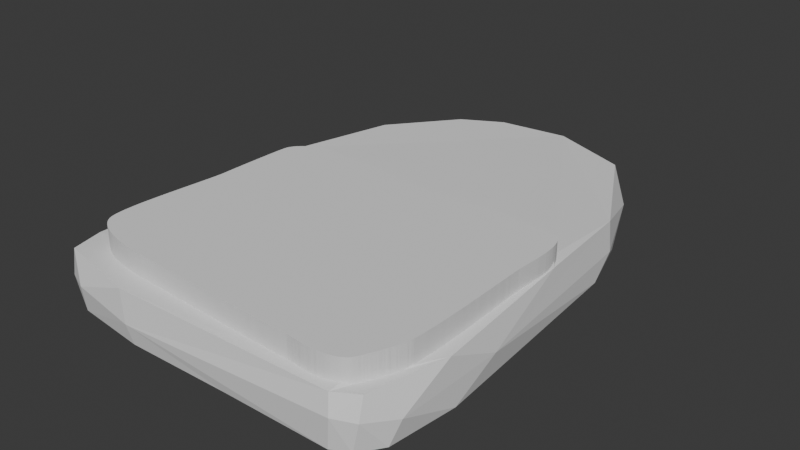 # Source: backpack_mesh.blend  (saved by Blender 4.1.24; exported with 4.5.12 LTS)
import bpy
from mathutils import Matrix  # noqa: F401  (used for matrix-valued properties, if any)

bpy.ops.wm.read_factory_settings(use_empty=True)
scene = bpy.context.scene
scene.name = 'Scene'

# ---- world
world_world = bpy.data.worlds.new('World'); scene.world = world_world
world_world.use_nodes = True; world_world.node_tree.nodes.clear()
_N = world_world.node_tree.nodes; _L = world_world.node_tree.links
n0 = _N.new('ShaderNodeOutputWorld'); n0.name = 'World Output'; n0.location = (300, 300)
n1 = _N.new('ShaderNodeBackground'); n1.name = 'Background'; n1.location = (10, 300)
n1.inputs[0].default_value = (0.05088, 0.05088, 0.05088, 1.0)
_L.new(n1.outputs[0], n0.inputs[0])
n0.is_active_output = True
world_world.color = (0.05088, 0.05088, 0.05088)
world_world.use_sun_shadow = False
world_world.sun_shadow_jitter_overblur = 0.0

# ---- meshes
me_nurbspath_001 = bpy.data.meshes.new('NurbsPath.001')
me_nurbspath_001.from_pydata([(-1.034, -0.3252, 0.341), (-1.114, -1.903, 0.2924), (-0.6779, -2.055, 0.2924), (1.102, -2.149, 0.2937), (1.294, -1.783, 0.2936), (1.296, -0.3051, 0.3511), (0.9397, -0.2129, 0.3494), (0.1951, 1.605, -0.1896), (-0.3918, 1.534, -0.1897), (-0.7141, 1.344, -0.1897), (-1.002, 1.01, -0.1898), (-1.198, 0.5989, -0.1898), (-1.321, 0.02775, -0.1898), (-1.328, -1.162, -0.1909), (-1.344, -1.877, -0.1898), (-1.301, -2.106, -0.1895), (-0.5442, -2.286, -0.1898), (0.2891, -2.27, -0.1904), (1.127, -2.265, -0.1924), (1.306, -2.158, 0.2017), (1.439, -1.502, -0.1898), (1.31, 0.2831, -0.1905), (1.154, 0.7862, -0.1898), (0.9097, 1.253, -0.1897), (0.5946, 1.478, -0.1897), (0.8071, 1.366, 0.2017), (0.8359, -0.1834, 0.2315), (-1.063, -0.3141, 0.235), (-0.8533, -0.1441, 0.241), (-1.084, -0.999, 0.2069), (-1.145, -1.638, 0.2241), (-1.152, -1.874, 0.2089), (-0.968, -2.006, 0.2239), (1.342, -1.777, 0.2101), (1.159, -2.127, 0.2287), (0.9885, -2.188, 0.2107), (0.1402, -0.2086, 0.2365), (-0.7845, -2.081, 0.2072), (1.272, -0.226, 0.2407), (1.357, -0.3573, 0.2278), (1.34, -0.6748, 0.2267), (-1.038, -0.6241, 0.3192), (0.1427, -0.2338, 0.347), (-0.8483, -0.1771, 0.3454), (1.305, -0.682, 0.3257), (0.1777, 1.615, 0.1979), (-0.3761, 1.545, 0.1998), (1.259, -2.204, -0.1919), (-0.3278, 1.605, -0.04187), (-0.7189, 1.406, -0.0225), (-0.6991, 1.368, 0.1995), (-1.144, 0.8715, -0.02799), (-1.115, 0.8486, 0.2005), (0.8636, 1.355, -0.02731), (0.5458, 1.563, 0.005946), (1.312, -2.207, 0.03602), (1.376, -2.034, -0.1909), (1.432, -1.979, -0.002322), (0.212, 1.653, -0.02196), (-1.357, 0.04456, -0.02639), (-1.335, -2.15, -0.02088), (-1.124, -2.222, -0.1915), (-1.087, -2.271, 0.03044), (-0.6218, -2.292, 0.2004), (1.444, -1.563, 0.2012), (1.46, -1.137, 0.01635), (-1.326, 0.03534, 0.2003), (1.141, -2.258, 0.2021), (-0.5633, -2.322, -0.02792), (1.168, -2.295, 0.05789), (1.297, 0.4849, -0.02777), (1.27, 0.4967, 0.2013), (1.024, 1.155, 0.005953), (-1.289, -2.151, 0.1994), (-1.377, -1.903, -0.01537), (-1.343, -1.902, 0.2011)], [], [(0, 27, 41), (30, 1, 41), (5, 38, 6), (1, 32, 2), (2, 35, 3), (3, 33, 4), (4, 33, 44), (40, 5, 44), (28, 43, 42), (58, 7, 48), (59, 12, 13), (13, 14, 74), (15, 61, 60), (16, 17, 68), (20, 65, 57), (20, 21, 65), (70, 22, 72), (72, 23, 53), (53, 24, 54), (54, 7, 58), (30, 29, 31), (67, 34, 35), (0, 43, 28, 27), (33, 39, 40), (34, 67, 33), (54, 45, 25), (53, 54, 25), (72, 25, 71), (70, 72, 71), (65, 71, 39), (64, 65, 39), (19, 57, 64), (56, 57, 55), (69, 47, 55), (69, 19, 67), (68, 18, 69), (68, 69, 67), (63, 68, 67), (62, 68, 63), (61, 68, 62), (73, 62, 63), (61, 62, 60), (59, 74, 66), (59, 13, 74), (48, 46, 45), (38, 39, 71, 25, 45, 46, 50, 52, 66, 75, 31, 29, 27, 28, 36, 26), (41, 27, 29), (29, 30, 41), (19, 64, 39, 33, 67), (36, 42, 6, 26), (37, 31, 75, 73, 63, 67, 35), (30, 31, 1), (1, 31, 32), (2, 32, 37), (2, 37, 35), (35, 34, 3), (3, 34, 33), (44, 33, 40), (40, 39, 5), (6, 38, 26), (5, 39, 38), (36, 28, 42), (2, 3, 4, 44, 41, 1), (49, 48, 8, 9), (48, 7, 8), (51, 49, 9, 10), (59, 51, 11, 12), (10, 11, 51), (15, 60, 74, 14), (6, 42, 43, 0, 41, 44, 5), (61, 16, 68), (56, 20, 57), (70, 21, 22), (72, 22, 23), (53, 23, 24), (54, 24, 7), (32, 31, 37), (73, 75, 74, 60), (54, 58, 45), (72, 53, 25), (65, 70, 71), (65, 21, 70), (64, 57, 65), (19, 55, 57), (47, 56, 55), (19, 69, 55), (69, 18, 47), (68, 17, 18), (73, 60, 62), (59, 66, 52, 51), (66, 74, 75), (51, 52, 50, 49), (49, 50, 46, 48), (45, 58, 48), (8, 7, 24, 23, 22, 21, 20, 56, 47, 18, 17, 16, 61, 15, 14, 13, 12, 11, 10, 9)])
_uv = me_nurbspath_001.uv_layers.new(name='UVMap')
_uv.uv.foreach_set('vector', [0.0808, 1.0, 0.08325, 0.148, 0.1351, 1.0, 0.2459, 0.2185, 0.279, 1.0, 0.1351, 1.0, 0.8019, 1.0, 0.8127, 0.1453, 0.8389, 1.0, 0.279, 1.0, 0.305, 0.2306, 0.3413, 1.0, 0.3413, 1.0, 0.5021, 0.2589, 0.5268, 1.0, 0.5268, 1.0, 0.6359, 0.1557, 0.6276, 1.0, 0.6276, 1.0, 0.6359, 0.1557, 0.7436, 1.0, 0.7461, 0.1346, 0.8019, 1.0, 0.7436, 1.0, 0.9946, 0.1282, 0.5534, 1.0, 0.8947, 1.0, 0.004381, 0.4035, 0.01414, 0.0, 0.06851, 0.3876, 0.1839, 0.419, 0.1839, 0.0, 0.2681, 0.0003841, 0.2681, 0.0003841, 0.3248, 0.0, 0.3243, 0.4207, 0.3552, 0.0, 0.3759, -0.0006641, 0.3564, 0.4325, 0.41, 0.0, 0.4642, 4.92e-05, 0.4094, 0.3432, 0.6913, 0.0, 0.7192, 0.4437, 0.6561, 0.5354, 0.6913, 0.0, 0.8141, -1.459e-05, 0.7192, 0.4437, 0.8283, 0.4173, 0.8598, 0.0, 0.8904, 0.4989, 0.8904, 0.4989, 0.909, 0.0, 0.919, 0.419, 0.919, 0.419, 0.9534, 0.0, 0.9601, 0.4918, 0.9601, 0.4918, 0.9937, 0.0, 0.9953, 0.4035, 0.3314, 1.0, 0.2953, 1.0, 0.3522, 1.0, 0.5488, 0.9999, 0.5742, 1.0, 0.5371, 1.0, 0.0808, 1.0, 0.5534, 1.0, 0.01904, 0.1508, 0.08325, 0.148, 0.6508, 1.0, 0.7724, 1.0, 0.7433, 1.0, 0.5742, 1.0, 0.5488, 0.9999, 0.6508, 1.0, 0.9601, 0.4918, 0.9939, 0.9577, 0.9246, 0.9745, 0.919, 0.419, 0.9601, 0.4918, 0.9246, 0.9745, 0.8904, 0.4989, 0.9246, 0.9745, 0.8312, 0.9503, 0.8283, 0.4173, 0.8904, 0.4989, 0.8312, 0.9503, 0.7192, 0.4437, 0.8312, 0.9503, 0.7724, 1.0, 0.6857, 0.9679, 0.7192, 0.4437, 0.7724, 1.0, 0.6146, 1.0, 0.6561, 0.5354, 0.6857, 0.9679, 0.6473, -0.000483, 0.6561, 0.5354, 0.61, 0.5742, 0.5515, 0.6008, 0.5972, 0.004846, 0.61, 0.5742, 0.5515, 0.6008, 0.6146, 1.0, 0.5488, 0.9999, 0.4094, 0.3432, 0.5476, 0.02294, 0.5515, 0.6008, 0.4094, 0.3432, 0.5515, 0.6008, 0.5488, 0.9999, 0.4049, 0.8443, 0.4094, 0.3432, 0.5488, 0.9999, 0.381, 0.5413, 0.4094, 0.3432, 0.4049, 0.8443, 0.3759, -0.0006641, 0.4094, 0.3432, 0.381, 0.5413, 0.3592, 0.9884, 0.381, 0.5413, 0.4049, 0.8443, 0.3759, -0.0006641, 0.381, 0.5413, 0.3564, 0.4325, 0.1839, 0.419, 0.3243, 0.4207, 0.1819, 0.97, 0.1839, 0.419, 0.2681, 0.0003841, 0.3243, 0.4207, 0.06851, 0.3876, 0.07235, 0.9627, 0.4446, 0.9577, 0.7591, 1.0, 0.7724, 1.0, 0.8312, 0.9503, 0.9246, 0.9745, 0.4446, 0.9577, 0.07235, 0.9627, 0.1039, 0.9838, 0.1368, 0.957, 0.1819, 0.97, 0.3265, 0.9926, 0.3522, 1.0, 0.2953, 1.0, 0.2577, 1.0, 0.2848, 1.0, 0.5051, 1.0, 0.6702, 1.0, 0.1351, 1.0, 0.08325, 0.148, 0.1895, 0.236, 0.1895, 0.236, 0.2459, 0.2185, 0.1351, 1.0, 0.6146, 1.0, 0.6857, 0.9679, 0.7724, 1.0, 0.6508, 1.0, 0.5488, 0.9999, 0.8953, 0.1245, 0.8947, 1.0, 0.8389, 1.0, 0.8469, 0.1055, 0.3936, 1.0, 0.3522, 1.0, 0.3265, 0.9926, 0.3592, 0.9884, 0.4049, 0.8443, 0.5488, 0.9999, 0.5371, 1.0, 0.2459, 0.2185, 0.2745, 0.1657, 0.279, 1.0, 0.279, 1.0, 0.2745, 0.1657, 0.305, 0.2306, 0.3413, 1.0, 0.305, 0.2306, 0.341, 0.1344, 0.3413, 1.0, 0.341, 0.1344, 0.5021, 0.2589, 0.5021, 0.2589, 0.5353, 0.1708, 0.5268, 1.0, 0.5268, 1.0, 0.5353, 0.1708, 0.6359, 0.1557, 0.7436, 1.0, 0.6359, 0.1557, 0.7461, 0.1346, 0.7461, 0.1346, 0.7932, 0.2132, 0.8019, 1.0, 0.8389, 1.0, 0.8127, 0.1453, 0.8469, 0.1055, 0.8019, 1.0, 0.7932, 0.2132, 0.8127, 0.1453, 0.8953, 0.1245, 0.9946, 0.1282, 0.8947, 1.0, 0.3413, 1.0, 0.5268, 1.0, 0.6276, 1.0, 0.7436, 1.0, 0.1351, 1.0, 0.279, 1.0, 0.1051, 0.4265, 0.06851, 0.3876, 0.07767, 0.0, 0.1061, 0.0, 0.06851, 0.3876, 0.01414, 0.0, 0.07767, 0.0, 0.1391, 0.4192, 0.1051, 0.4265, 0.1061, 0.0, 0.1288, 0.0, 0.1839, 0.419, 0.1391, 0.4192, 0.1517, 0.0, 0.1839, 0.0, 0.1288, 0.0, 0.1517, 0.0, 0.1391, 0.4192, 0.3552, 0.0, 0.3564, 0.4325, 0.3243, 0.4207, 0.3248, 0.0, 0.8389, 1.0, 0.8947, 1.0, 0.5534, 1.0, 0.0808, 1.0, 0.1351, 1.0, 0.7436, 1.0, 0.8019, 1.0, 0.3759, -0.0006641, 0.41, 0.0, 0.4094, 0.3432, 0.6473, -0.000483, 0.6913, 0.0, 0.6561, 0.5354, 0.8283, 0.4173, 0.8141, -1.459e-05, 0.8598, 0.0, 0.8904, 0.4989, 0.8598, 0.0, 0.909, 0.0, 0.919, 0.419, 0.909, 0.0, 0.9534, 0.0, 0.9601, 0.4918, 0.9534, 0.0, 0.9937, 0.0, 0.3749, 1.0, 0.3522, 1.0, 0.3936, 1.0, 0.3592, 0.9884, 0.3265, 0.9926, 0.3243, 0.4207, 0.3564, 0.4325, 0.9601, 0.4918, 0.9953, 0.4035, 0.9939, 0.9577, 0.8904, 0.4989, 0.919, 0.419, 0.9246, 0.9745, 0.7192, 0.4437, 0.8283, 0.4173, 0.8312, 0.9503, 0.7192, 0.4437, 0.8141, -1.459e-05, 0.8283, 0.4173, 0.6857, 0.9679, 0.6561, 0.5354, 0.7192, 0.4437, 0.6146, 1.0, 0.61, 0.5742, 0.6561, 0.5354, 0.5972, 0.004846, 0.6473, -0.000483, 0.61, 0.5742, 0.6146, 1.0, 0.5515, 0.6008, 0.61, 0.5742, 0.5515, 0.6008, 0.5476, 0.02294, 0.5972, 0.004846, 0.4094, 0.3432, 0.4642, 4.92e-05, 0.5476, 0.02294, 0.3592, 0.9884, 0.3564, 0.4325, 0.381, 0.5413, 0.1839, 0.419, 0.1819, 0.97, 0.1368, 0.957, 0.1391, 0.4192, 0.1819, 0.97, 0.3243, 0.4207, 0.3265, 0.9926, 0.1391, 0.4192, 0.1368, 0.957, 0.1039, 0.9838, 0.1051, 0.4265, 0.1051, 0.4265, 0.1039, 0.9838, 0.07235, 0.9627, 0.06851, 0.3876, 0.4446, 0.9577, 0.004381, 0.4035, 0.06851, 0.3876, 0.07767, 0.0, 0.01414, 0.0, 0.9534, 0.0, 0.909, 0.0, 0.8598, 0.0, 0.8141, -1.459e-05, 0.6913, 0.0, 0.6473, -0.000483, 0.5972, 0.004846, 0.5476, 0.02294, 0.4642, 4.92e-05, 0.41, 0.0, 0.3759, -0.0006641, 0.3552, 0.0, 0.3248, 0.0, 0.2681, 0.0003841, 0.1839, 0.0, 0.1517, 0.0, 0.1288, 0.0, 0.1061, 0.0])
me_nurbspath_001.auto_texspace = False
me_nurbspath_001.update()
me_nurbspath_003 = bpy.data.meshes.new('NurbsPath.003')
me_nurbspath_003.from_pydata([(-0.8563, -0.1415, 0.03497), (-0.8563, -0.1415, 0.3), (-0.8619, -0.1421, 0.03497), (-0.8619, -0.1421, 0.3), (-0.8681, -0.1431, 0.03497), (-0.8681, -0.1431, 0.3), (-0.875, -0.1446, 0.03497), (-0.875, -0.1446, 0.3), (-0.8824, -0.1465, 0.03497), (-0.8824, -0.1465, 0.3), (-0.8904, -0.1488, 0.03497), (-0.8904, -0.1488, 0.3), (-0.8988, -0.1514, 0.03497), (-0.8988, -0.1514, 0.3), (-0.9076, -0.1545, 0.03497), (-0.9076, -0.1545, 0.3), (-0.9168, -0.158, 0.03497), (-0.9168, -0.158, 0.3), (-0.9262, -0.1618, 0.03497), (-0.9262, -0.1618, 0.3), (-0.9359, -0.166, 0.03497), (-0.9359, -0.166, 0.3), (-0.9458, -0.1706, 0.03497), (-0.9458, -0.1706, 0.3), (-0.9559, -0.1755, 0.03497), (-0.9559, -0.1755, 0.3), (-0.966, -0.1808, 0.03497), (-0.966, -0.1808, 0.3), (-0.9761, -0.1865, 0.03497), (-0.9761, -0.1865, 0.3), (-0.9863, -0.1924, 0.03497), (-0.9863, -0.1924, 0.3), (-0.9963, -0.1987, 0.03497), (-0.9963, -0.1987, 0.3), (-1.006, -0.2053, 0.03497), (-1.006, -0.2053, 0.3), (-1.016, -0.2123, 0.03497), (-1.016, -0.2123, 0.3), (-1.026, -0.2195, 0.03497), (-1.026, -0.2195, 0.3), (-1.035, -0.227, 0.03497), (-1.035, -0.227, 0.3), (-1.044, -0.2348, 0.03497), (-1.044, -0.2348, 0.3), (-1.052, -0.243, 0.03497), (-1.052, -0.243, 0.3), (-1.06, -0.2513, 0.03497), (-1.06, -0.2513, 0.3), (-1.068, -0.26, 0.03497), (-1.068, -0.26, 0.3), (-1.075, -0.2689, 0.03497), (-1.075, -0.2689, 0.3), (-1.081, -0.2781, 0.03497), (-1.081, -0.2781, 0.3), (-1.087, -0.2875, 0.03497), (-1.087, -0.2875, 0.3), (-1.092, -0.2972, 0.03497), (-1.092, -0.2972, 0.3), (-1.097, -0.3071, 0.03497), (-1.097, -0.3071, 0.3), (-1.1, -0.3173, 0.03497), (-1.1, -0.3173, 0.3), (-1.103, -0.3276, 0.03497), (-1.103, -0.3276, 0.3), (-1.104, -0.3382, 0.03497), (-1.104, -0.3382, 0.3), (-1.105, -0.3473, 0.03497), (-1.105, -0.3473, 0.3), (-1.106, -0.3583, 0.03497), (-1.106, -0.3583, 0.3), (-1.107, -0.3711, 0.03497), (-1.107, -0.3711, 0.3), (-1.108, -0.3854, 0.03497), (-1.108, -0.3854, 0.3), (-1.109, -0.4013, 0.03497), (-1.109, -0.4013, 0.3), (-1.11, -0.4186, 0.03497), (-1.11, -0.4186, 0.3), (-1.111, -0.4371, 0.03497), (-1.111, -0.4371, 0.3), (-1.111, -0.4567, 0.03497), (-1.111, -0.4567, 0.3), (-1.112, -0.4773, 0.03497), (-1.112, -0.4773, 0.3), (-1.113, -0.4988, 0.03497), (-1.113, -0.4988, 0.3), (-1.113, -0.5211, 0.03497), (-1.113, -0.5211, 0.3), (-1.114, -0.544, 0.03497), (-1.114, -0.544, 0.3), (-1.115, -0.5674, 0.03497), (-1.115, -0.5674, 0.3), (-1.115, -0.5911, 0.03497), (-1.115, -0.5911, 0.3), (-1.116, -0.6152, 0.03497), (-1.116, -0.6152, 0.3), (-1.116, -0.6393, 0.03497), (-1.116, -0.6393, 0.3), (-1.117, -0.6634, 0.03497), (-1.117, -0.6634, 0.3), (-1.117, -0.6875, 0.03497), (-1.117, -0.6875, 0.3), (-1.118, -0.7112, 0.03497), (-1.118, -0.7112, 0.3), (-1.118, -0.7346, 0.03497), (-1.118, -0.7346, 0.3), (-1.119, -0.7575, 0.03497), (-1.119, -0.7575, 0.3), (-1.119, -0.7798, 0.03497), (-1.119, -0.7798, 0.3), (-1.119, -0.8014, 0.03497), (-1.119, -0.8014, 0.3), (-1.12, -0.822, 0.03497), (-1.12, -0.822, 0.3), (-1.12, -0.8417, 0.03497), (-1.12, -0.8417, 0.3), (-1.12, -0.8602, 0.03497), (-1.12, -0.8602, 0.3), (-1.12, -0.8775, 0.03497), (-1.12, -0.8775, 0.3), (-1.12, -0.8934, 0.03497), (-1.12, -0.8934, 0.3), (-1.12, -0.9078, 0.03497), (-1.12, -0.9078, 0.3), (-1.12, -0.9206, 0.03497), (-1.12, -0.9206, 0.3), (-1.12, -0.9317, 0.03497), (-1.12, -0.9317, 0.3), (-1.12, -0.9408, 0.03497), (-1.12, -0.9408, 0.3), (-1.12, -0.9576, 0.03497), (-1.12, -0.9576, 0.3), (-1.121, -0.9772, 0.03497), (-1.121, -0.9772, 0.3), (-1.123, -0.9993, 0.03497), (-1.123, -0.9993, 0.3), (-1.124, -1.024, 0.03497), (-1.124, -1.024, 0.3), (-1.127, -1.05, 0.03497), (-1.127, -1.05, 0.3), (-1.129, -1.079, 0.03497), (-1.129, -1.079, 0.3), (-1.133, -1.109, 0.03497), (-1.133, -1.109, 0.3), (-1.136, -1.141, 0.03497), (-1.136, -1.141, 0.3), (-1.139, -1.175, 0.03497), (-1.139, -1.175, 0.3), (-1.143, -1.209, 0.03497), (-1.143, -1.209, 0.3), (-1.147, -1.245, 0.03497), (-1.147, -1.245, 0.3), (-1.151, -1.282, 0.03497), (-1.151, -1.282, 0.3), (-1.155, -1.319, 0.03497), (-1.155, -1.319, 0.3), (-1.159, -1.357, 0.03497), (-1.159, -1.357, 0.3), (-1.163, -1.395, 0.03497), (-1.163, -1.395, 0.3), (-1.167, -1.434, 0.03497), (-1.167, -1.434, 0.3), (-1.171, -1.472, 0.03497), (-1.171, -1.472, 0.3), (-1.174, -1.51, 0.03497), (-1.174, -1.51, 0.3), (-1.177, -1.548, 0.03497), (-1.177, -1.548, 0.3), (-1.18, -1.585, 0.03497), (-1.18, -1.585, 0.3), (-1.183, -1.621, 0.03497), (-1.183, -1.621, 0.3), (-1.185, -1.657, 0.03497), (-1.185, -1.657, 0.3), (-1.186, -1.691, 0.03497), (-1.186, -1.691, 0.3), (-1.187, -1.724, 0.03497), (-1.187, -1.724, 0.3), (-1.187, -1.755, 0.03497), (-1.187, -1.755, 0.3), (-1.187, -1.785, 0.03497), (-1.187, -1.785, 0.3), (-1.186, -1.813, 0.03497), (-1.186, -1.813, 0.3), (-1.184, -1.839, 0.03497), (-1.184, -1.839, 0.3), (-1.182, -1.862, 0.03497), (-1.182, -1.862, 0.3), (-1.178, -1.883, 0.03497), (-1.178, -1.883, 0.3), (-1.174, -1.902, 0.03497), (-1.174, -1.902, 0.3), (-1.168, -1.917, 0.03497), (-1.168, -1.917, 0.3), (-1.162, -1.931, 0.03497), (-1.162, -1.931, 0.3), (-1.154, -1.944, 0.03497), (-1.154, -1.944, 0.3), (-1.144, -1.957, 0.03497), (-1.144, -1.957, 0.3), (-1.133, -1.969, 0.03497), (-1.133, -1.969, 0.3), (-1.121, -1.98, 0.03497), (-1.121, -1.98, 0.3), (-1.107, -1.991, 0.03497), (-1.107, -1.991, 0.3), (-1.093, -2.002, 0.03497), (-1.093, -2.002, 0.3), (-1.077, -2.012, 0.03497), (-1.077, -2.012, 0.3), (-1.06, -2.021, 0.03497), (-1.06, -2.021, 0.3), (-1.042, -2.03, 0.03497), (-1.042, -2.03, 0.3), (-1.023, -2.039, 0.03497), (-1.023, -2.039, 0.3), (-1.003, -2.047, 0.03497), (-1.003, -2.047, 0.3), (-0.9827, -2.055, 0.03497), (-0.9827, -2.055, 0.3), (-0.9615, -2.062, 0.03497), (-0.9615, -2.062, 0.3), (-0.9397, -2.069, 0.03497), (-0.9397, -2.069, 0.3), (-0.9173, -2.075, 0.03497), (-0.9173, -2.075, 0.3), (-0.8944, -2.081, 0.03497), (-0.8944, -2.081, 0.3), (-0.8711, -2.087, 0.03497), (-0.8711, -2.087, 0.3), (-0.8474, -2.092, 0.03497), (-0.8474, -2.092, 0.3), (-0.8235, -2.097, 0.03497), (-0.8235, -2.097, 0.3), (-0.7993, -2.101, 0.03497), (-0.7993, -2.101, 0.3), (-0.7751, -2.105, 0.03497), (-0.7751, -2.105, 0.3), (-0.7507, -2.109, 0.03497), (-0.7507, -2.109, 0.3), (-0.7264, -2.112, 0.03497), (-0.7264, -2.112, 0.3), (-0.7022, -2.115, 0.03497), (-0.7022, -2.115, 0.3), (-0.6781, -2.118, 0.03497), (-0.6781, -2.118, 0.3), (-0.6542, -2.12, 0.03497), (-0.6542, -2.12, 0.3), (-0.6307, -2.122, 0.03497), (-0.6307, -2.122, 0.3), (-0.6075, -2.124, 0.03497), (-0.6075, -2.124, 0.3), (-0.5847, -2.125, 0.03497), (-0.5847, -2.125, 0.3), (-0.5624, -2.126, 0.03497), (-0.5624, -2.126, 0.3), (-0.5408, -2.127, 0.03497), (-0.5408, -2.127, 0.3), (-0.5232, -2.128, 0.03497), (-0.5232, -2.128, 0.3), (-0.5013, -2.129, 0.03497), (-0.5013, -2.129, 0.3), (-0.4752, -2.13, 0.03497), (-0.4752, -2.13, 0.3), (-0.4452, -2.131, 0.03497), (-0.4452, -2.131, 0.3), (-0.4118, -2.133, 0.03497), (-0.4118, -2.133, 0.3), (-0.3751, -2.135, 0.03497), (-0.3751, -2.135, 0.3), (-0.3354, -2.137, 0.03497), (-0.3354, -2.137, 0.3), (-0.2931, -2.139, 0.03497), (-0.2931, -2.139, 0.3), (-0.2484, -2.141, 0.03497), (-0.2484, -2.141, 0.3), (-0.2017, -2.144, 0.03497), (-0.2017, -2.144, 0.3), (-0.1532, -2.146, 0.03497), (-0.1532, -2.146, 0.3), (-0.1032, -2.149, 0.03497), (-0.1032, -2.149, 0.3), (-0.05201, -2.152, 0.03497), (-0.05201, -2.152, 0.3), (3.313e-05, -2.155, 0.03497), (3.315e-05, -2.155, 0.3), (0.05267, -2.157, 0.03497), (0.05267, -2.157, 0.3), (0.1056, -2.16, 0.03497), (0.1056, -2.16, 0.3), (0.1585, -2.163, 0.03497), (0.1585, -2.163, 0.3), (0.2112, -2.166, 0.03497), (0.2112, -2.166, 0.3), (0.2632, -2.168, 0.03497), (0.2632, -2.168, 0.3), (0.3144, -2.171, 0.03497), (0.3144, -2.171, 0.3), (0.3644, -2.173, 0.03497), (0.3644, -2.173, 0.3), (0.4129, -2.175, 0.03497), (0.4129, -2.175, 0.3), (0.4596, -2.178, 0.03497), (0.4596, -2.178, 0.3), (0.5043, -2.179, 0.03497), (0.5043, -2.179, 0.3), (0.5466, -2.181, 0.03497), (0.5466, -2.181, 0.3), (0.5863, -2.183, 0.03497), (0.5863, -2.183, 0.3), (0.623, -2.184, 0.03497), (0.623, -2.184, 0.3), (0.6564, -2.185, 0.03497), (0.6564, -2.185, 0.3), (0.6864, -2.186, 0.03497), (0.6864, -2.186, 0.3), (0.7125, -2.186, 0.03497), (0.7125, -2.186, 0.3), (0.7344, -2.186, 0.03497), (0.7344, -2.186, 0.3), (0.752, -2.186, 0.03497), (0.752, -2.186, 0.3), (0.7564, -2.186, 0.03497), (0.7564, -2.186, 0.3), (0.7625, -2.186, 0.03497), (0.7625, -2.186, 0.3), (0.7701, -2.187, 0.03497), (0.7701, -2.187, 0.3), (0.7792, -2.188, 0.03497), (0.7792, -2.188, 0.3), (0.7896, -2.189, 0.03497), (0.7896, -2.189, 0.3), (0.8013, -2.19, 0.03497), (0.8013, -2.19, 0.3), (0.8141, -2.192, 0.03497), (0.8141, -2.192, 0.3), (0.8279, -2.193, 0.03497), (0.8279, -2.193, 0.3), (0.8427, -2.195, 0.03497), (0.8427, -2.195, 0.3), (0.8583, -2.196, 0.03497), (0.8583, -2.196, 0.3), (0.8746, -2.198, 0.03497), (0.8746, -2.198, 0.3), (0.8916, -2.199, 0.03497), (0.8916, -2.199, 0.3), (0.9091, -2.2, 0.03497), (0.9091, -2.2, 0.3), (0.927, -2.2, 0.03497), (0.927, -2.2, 0.3), (0.9452, -2.201, 0.03497), (0.9452, -2.201, 0.3), (0.9637, -2.201, 0.03497), (0.9637, -2.201, 0.3), (0.9823, -2.2, 0.03497), (0.9823, -2.2, 0.3), (1.001, -2.2, 0.03497), (1.001, -2.2, 0.3), (1.019, -2.198, 0.03497), (1.019, -2.198, 0.3), (1.038, -2.196, 0.03497), (1.038, -2.196, 0.3), (1.056, -2.194, 0.03497), (1.056, -2.194, 0.3), (1.073, -2.191, 0.03497), (1.073, -2.191, 0.3), (1.091, -2.187, 0.03497), (1.091, -2.187, 0.3), (1.107, -2.182, 0.03497), (1.107, -2.182, 0.3), (1.123, -2.176, 0.03497), (1.123, -2.176, 0.3), (1.138, -2.17, 0.03497), (1.138, -2.17, 0.3), (1.152, -2.163, 0.03497), (1.152, -2.163, 0.3), (1.165, -2.154, 0.03497), (1.165, -2.154, 0.3), (1.177, -2.145, 0.03497), (1.177, -2.145, 0.3), (1.188, -2.135, 0.03497), (1.188, -2.135, 0.3), (1.198, -2.123, 0.03497), (1.198, -2.123, 0.3), (1.206, -2.11, 0.03497), (1.206, -2.11, 0.3), (1.21, -2.103, 0.03497), (1.21, -2.103, 0.3), (1.215, -2.095, 0.03497), (1.215, -2.095, 0.3), (1.219, -2.086, 0.03497), (1.219, -2.086, 0.3), (1.223, -2.078, 0.03497), (1.223, -2.078, 0.3), (1.228, -2.07, 0.03497), (1.228, -2.07, 0.3), (1.232, -2.061, 0.03497), (1.232, -2.061, 0.3), (1.237, -2.052, 0.03497), (1.237, -2.052, 0.3), (1.241, -2.043, 0.03497), (1.241, -2.043, 0.3), (1.246, -2.034, 0.03497), (1.246, -2.034, 0.3), (1.25, -2.025, 0.03497), (1.25, -2.025, 0.3), (1.254, -2.016, 0.03497), (1.254, -2.016, 0.3), (1.259, -2.006, 0.03497), (1.259, -2.006, 0.3), (1.263, -1.997, 0.03497), (1.263, -1.997, 0.3), (1.268, -1.987, 0.03497), (1.268, -1.987, 0.3), (1.272, -1.977, 0.03497), (1.272, -1.977, 0.3), (1.276, -1.967, 0.03497), (1.276, -1.967, 0.3), (1.28, -1.958, 0.03497), (1.28, -1.958, 0.3), (1.284, -1.948, 0.03497), (1.284, -1.948, 0.3), (1.289, -1.938, 0.03497), (1.289, -1.938, 0.3), (1.293, -1.928, 0.03497), (1.293, -1.928, 0.3), (1.296, -1.917, 0.03497), (1.296, -1.917, 0.3), (1.3, -1.907, 0.03497), (1.3, -1.907, 0.3), (1.304, -1.897, 0.03497), (1.304, -1.897, 0.3), (1.308, -1.887, 0.03497), (1.308, -1.887, 0.3), (1.311, -1.877, 0.03497), (1.311, -1.877, 0.3), (1.315, -1.866, 0.03497), (1.315, -1.866, 0.3), (1.318, -1.856, 0.03497), (1.318, -1.856, 0.3), (1.321, -1.846, 0.03497), (1.321, -1.846, 0.3), (1.324, -1.836, 0.03497), (1.324, -1.836, 0.3), (1.327, -1.826, 0.03497), (1.327, -1.826, 0.3), (1.33, -1.816, 0.03497), (1.33, -1.816, 0.3), (1.332, -1.805, 0.03497), (1.332, -1.805, 0.3), (1.336, -1.79, 0.03497), (1.336, -1.79, 0.3), (1.339, -1.772, 0.03497), (1.339, -1.772, 0.3), (1.341, -1.751, 0.03497), (1.341, -1.751, 0.3), (1.343, -1.726, 0.03497), (1.343, -1.726, 0.3), (1.345, -1.7, 0.03497), (1.345, -1.7, 0.3), (1.347, -1.671, 0.03497), (1.347, -1.671, 0.3), (1.348, -1.64, 0.03497), (1.348, -1.64, 0.3), (1.349, -1.606, 0.03497), (1.349, -1.606, 0.3), (1.35, -1.571, 0.03497), (1.35, -1.571, 0.3), (1.351, -1.535, 0.03497), (1.351, -1.535, 0.3), (1.351, -1.497, 0.03497), (1.351, -1.497, 0.3), (1.352, -1.459, 0.03497), (1.352, -1.459, 0.3), (1.352, -1.419, 0.03497), (1.352, -1.419, 0.3), (1.352, -1.379, 0.03497), (1.352, -1.379, 0.3), (1.352, -1.338, 0.03497), (1.352, -1.338, 0.3), (1.351, -1.297, 0.03497), (1.351, -1.297, 0.3), (1.351, -1.256, 0.03497), (1.351, -1.256, 0.3), (1.35, -1.216, 0.03497), (1.35, -1.216, 0.3), (1.35, -1.175, 0.03497), (1.35, -1.175, 0.3), (1.349, -1.136, 0.03497), (1.349, -1.136, 0.3), (1.348, -1.097, 0.03497), (1.348, -1.097, 0.3), (1.348, -1.059, 0.03497), (1.348, -1.059, 0.3), (1.347, -1.022, 0.03497), (1.347, -1.022, 0.3), (1.346, -0.9872, 0.03497), (1.346, -0.9872, 0.3), (1.346, -0.9539, 0.03497), (1.346, -0.9539, 0.3), (1.345, -0.9224, 0.03497), (1.345, -0.9224, 0.3), (1.344, -0.8931, 0.03497), (1.344, -0.8931, 0.3), (1.344, -0.8661, 0.03497), (1.344, -0.8661, 0.3), (1.343, -0.8416, 0.03497), (1.343, -0.8416, 0.3), (1.343, -0.8199, 0.03497), (1.343, -0.8199, 0.3), (1.343, -0.8012, 0.03497), (1.343, -0.8012, 0.3), (1.343, -0.7856, 0.03497), (1.343, -0.7856, 0.3), (1.343, -0.7706, 0.03497), (1.343, -0.7706, 0.3), (1.343, -0.7544, 0.03497), (1.343, -0.7544, 0.3), (1.344, -0.7371, 0.03497), (1.344, -0.7371, 0.3), (1.345, -0.7189, 0.03497), (1.345, -0.7189, 0.3), (1.346, -0.6999, 0.03497), (1.346, -0.6999, 0.3), (1.347, -0.6801, 0.03497), (1.347, -0.6801, 0.3), (1.348, -0.6596, 0.03497), (1.348, -0.6596, 0.3), (1.349, -0.6386, 0.03497), (1.349, -0.6386, 0.3), (1.35, -0.6172, 0.03497), (1.35, -0.6172, 0.3), (1.351, -0.5954, 0.03497), (1.351, -0.5954, 0.3), (1.352, -0.5733, 0.03497), (1.352, -0.5733, 0.3), (1.353, -0.5511, 0.03497), (1.353, -0.5511, 0.3), (1.353, -0.5289, 0.03497), (1.353, -0.5289, 0.3), (1.353, -0.5067, 0.03497), (1.353, -0.5067, 0.3), (1.353, -0.4846, 0.03497), (1.353, -0.4846, 0.3), (1.353, -0.4628, 0.03497), (1.353, -0.4628, 0.3), (1.352, -0.4413, 0.03497), (1.352, -0.4413, 0.3), (1.351, -0.4203, 0.03497), (1.351, -0.4203, 0.3), (1.349, -0.3998, 0.03497), (1.349, -0.3998, 0.3), (1.347, -0.38, 0.03497), (1.347, -0.38, 0.3), (1.344, -0.3609, 0.03497), (1.344, -0.3609, 0.3), (1.34, -0.3426, 0.03497), (1.34, -0.3426, 0.3), (1.336, -0.3253, 0.03497), (1.336, -0.3253, 0.3), (1.331, -0.309, 0.03497), (1.331, -0.309, 0.3), (1.325, -0.2939, 0.03497), (1.325, -0.2939, 0.3), (1.319, -0.28, 0.03497), (1.319, -0.28, 0.3), (1.311, -0.2675, 0.03497), (1.311, -0.2675, 0.3), (1.303, -0.2564, 0.03497), (1.303, -0.2564, 0.3), (1.294, -0.2468, 0.03497), (1.294, -0.2468, 0.3), (1.284, -0.2389, 0.03497), (1.284, -0.2389, 0.3), (1.272, -0.2327, 0.03497), (1.272, -0.2327, 0.3), (1.26, -0.2284, 0.03497), (1.26, -0.2284, 0.3), (1.222, -0.2191, 0.03497), (1.222, -0.2191, 0.3), (1.184, -0.2111, 0.03497), (1.184, -0.2111, 0.3), (1.145, -0.2042, 0.03497), (1.145, -0.2042, 0.3), (1.105, -0.1985, 0.03497), (1.105, -0.1985, 0.3), (1.065, -0.1938, 0.03497), (1.065, -0.1938, 0.3), (1.025, -0.19, 0.03497), (1.025, -0.19, 0.3), (0.9843, -0.1872, 0.03497), (0.9843, -0.1872, 0.3), (0.9432, -0.1852, 0.03497), (0.9432, -0.1852, 0.3), (0.9018, -0.1839, 0.03497), (0.9018, -0.1839, 0.3), (0.8601, -0.1833, 0.03497), (0.8601, -0.1833, 0.3), (0.818, -0.1832, 0.03497), (0.818, -0.1832, 0.3), (0.7757, -0.1837, 0.03497), (0.7757, -0.1837, 0.3), (0.7332, -0.1846, 0.03497), (0.7332, -0.1846, 0.3), (0.6904, -0.1859, 0.03497), (0.6904, -0.1859, 0.3), (0.6475, -0.1875, 0.03497), (0.6475, -0.1875, 0.3), (0.6043, -0.1893, 0.03497), (0.6043, -0.1893, 0.3), (0.5611, -0.1913, 0.03497), (0.5611, -0.1913, 0.3), (0.5177, -0.1933, 0.03497), (0.5177, -0.1933, 0.3), (0.4742, -0.1954, 0.03497), (0.4742, -0.1954, 0.3), (0.4306, -0.1973, 0.03497), (0.4306, -0.1973, 0.3), (0.387, -0.1992, 0.03497), (0.387, -0.1992, 0.3), (0.3434, -0.2008, 0.03497), (0.3434, -0.2008, 0.3), (0.2998, -0.202, 0.03497), (0.2998, -0.202, 0.3), (0.2562, -0.203, 0.03497), (0.2562, -0.203, 0.3), (0.2127, -0.2035, 0.03497), (0.2127, -0.2035, 0.3), (0.1692, -0.2034, 0.03497), (0.1692, -0.2034, 0.3), (0.1258, -0.2028, 0.03497), (0.1258, -0.2028, 0.3), (0.08262, -0.2015, 0.03497), (0.08262, -0.2015, 0.3), (0.03955, -0.1994, 0.03497), (0.03955, -0.1994, 0.3), (-0.003336, -0.1966, 0.03497), (-0.003336, -0.1966, 0.3), (-0.04602, -0.1929, 0.03497), (-0.04602, -0.1929, 0.3), (-0.08848, -0.1881, 0.03497), (-0.08848, -0.1881, 0.3), (-0.1027, -0.1865, 0.03497), (-0.1027, -0.1865, 0.3), (-0.1188, -0.1846, 0.03497), (-0.1188, -0.1846, 0.3), (-0.1366, -0.1827, 0.03497), (-0.1366, -0.1827, 0.3), (-0.1562, -0.1807, 0.03497), (-0.1562, -0.1807, 0.3), (-0.1772, -0.1786, 0.03497), (-0.1772, -0.1786, 0.3), (-0.1996, -0.1765, 0.03497), (-0.1996, -0.1765, 0.3), (-0.2232, -0.1743, 0.03497), (-0.2232, -0.1743, 0.3), (-0.248, -0.172, 0.03497), (-0.248, -0.172, 0.3), (-0.2738, -0.1698, 0.03497), (-0.2738, -0.1698, 0.3), (-0.3005, -0.1675, 0.03497), (-0.3005, -0.1675, 0.3), (-0.328, -0.1652, 0.03497), (-0.328, -0.1652, 0.3), (-0.356, -0.1629, 0.03497), (-0.356, -0.1629, 0.3), (-0.3846, -0.1607, 0.03497), (-0.3846, -0.1607, 0.3), (-0.4136, -0.1585, 0.03497), (-0.4136, -0.1585, 0.3), (-0.4428, -0.1564, 0.03497), (-0.4428, -0.1564, 0.3), (-0.4721, -0.1543, 0.03497), (-0.4721, -0.1543, 0.3), (-0.5015, -0.1523, 0.03497), (-0.5015, -0.1523, 0.3), (-0.5307, -0.1504, 0.03497), (-0.5307, -0.1504, 0.3), (-0.5597, -0.1486, 0.03497), (-0.5597, -0.1486, 0.3), (-0.5883, -0.147, 0.03497), (-0.5883, -0.147, 0.3), (-0.6163, -0.1455, 0.03497), (-0.6163, -0.1455, 0.3), (-0.6438, -0.1441, 0.03497), (-0.6438, -0.1441, 0.3), (-0.6705, -0.1429, 0.03497), (-0.6705, -0.1429, 0.3), (-0.6964, -0.1418, 0.03497), (-0.6964, -0.1418, 0.3), (-0.7212, -0.141, 0.03497), (-0.7212, -0.141, 0.3), (-0.7449, -0.1403, 0.03497), (-0.7449, -0.1403, 0.3), (-0.7673, -0.1399, 0.03497), (-0.7673, -0.1399, 0.3), (-0.7884, -0.1397, 0.03497), (-0.7884, -0.1397, 0.3), (-0.8079, -0.1398, 0.03497), (-0.8079, -0.1398, 0.3), (-0.8258, -0.1401, 0.03497), (-0.8258, -0.1401, 0.3), (-0.842, -0.1406, 0.03497), (-0.842, -0.1406, 0.3)], [], [(1, 3, 2, 0), (3, 5, 4, 2), (5, 7, 6, 4), (7, 9, 8, 6), (9, 11, 10, 8), (11, 13, 12, 10), (13, 15, 14, 12), (15, 17, 16, 14), (17, 19, 18, 16), (19, 21, 20, 18), (21, 23, 22, 20), (23, 25, 24, 22), (25, 27, 26, 24), (27, 29, 28, 26), (29, 31, 30, 28), (31, 33, 32, 30), (33, 35, 34, 32), (35, 37, 36, 34), (37, 39, 38, 36), (39, 41, 40, 38), (41, 43, 42, 40), (43, 45, 44, 42), (45, 47, 46, 44), (47, 49, 48, 46), (49, 51, 50, 48), (51, 53, 52, 50), (53, 55, 54, 52), (55, 57, 56, 54), (57, 59, 58, 56), (59, 61, 60, 58), (61, 63, 62, 60), (63, 65, 64, 62), (65, 67, 66, 64), (67, 69, 68, 66), (69, 71, 70, 68), (71, 73, 72, 70), (73, 75, 74, 72), (75, 77, 76, 74), (77, 79, 78, 76), (79, 81, 80, 78), (81, 83, 82, 80), (83, 85, 84, 82), (85, 87, 86, 84), (87, 89, 88, 86), (89, 91, 90, 88), (91, 93, 92, 90), (93, 95, 94, 92), (95, 97, 96, 94), (97, 99, 98, 96), (99, 101, 100, 98), (101, 103, 102, 100), (103, 105, 104, 102), (105, 107, 106, 104), (107, 109, 108, 106), (109, 111, 110, 108), (111, 113, 112, 110), (113, 115, 114, 112), (115, 117, 116, 114), (117, 119, 118, 116), (119, 121, 120, 118), (121, 123, 122, 120), (123, 125, 124, 122), (125, 127, 126, 124), (127, 129, 128, 126), (129, 131, 130, 128), (131, 133, 132, 130), (133, 135, 134, 132), (135, 137, 136, 134), (137, 139, 138, 136), (139, 141, 140, 138), (141, 143, 142, 140), (143, 145, 144, 142), (145, 147, 146, 144), (147, 149, 148, 146), (149, 151, 150, 148), (151, 153, 152, 150), (153, 155, 154, 152), (155, 157, 156, 154), (157, 159, 158, 156), (159, 161, 160, 158), (161, 163, 162, 160), (163, 165, 164, 162), (165, 167, 166, 164), (167, 169, 168, 166), (169, 171, 170, 168), (171, 173, 172, 170), (173, 175, 174, 172), (175, 177, 176, 174), (177, 179, 178, 176), (179, 181, 180, 178), (181, 183, 182, 180), (183, 185, 184, 182), (185, 187, 186, 184), (187, 189, 188, 186), (189, 191, 190, 188), (191, 193, 192, 190), (193, 195, 194, 192), (195, 197, 196, 194), (197, 199, 198, 196), (199, 201, 200, 198), (201, 203, 202, 200), (203, 205, 204, 202), (205, 207, 206, 204), (207, 209, 208, 206), (209, 211, 210, 208), (211, 213, 212, 210), (213, 215, 214, 212), (215, 217, 216, 214), (217, 219, 218, 216), (219, 221, 220, 218), (221, 223, 222, 220), (223, 225, 224, 222), (225, 227, 226, 224), (227, 229, 228, 226), (229, 231, 230, 228), (231, 233, 232, 230), (233, 235, 234, 232), (235, 237, 236, 234), (237, 239, 238, 236), (239, 241, 240, 238), (241, 243, 242, 240), (243, 245, 244, 242), (245, 247, 246, 244), (247, 249, 248, 246), (249, 251, 250, 248), (251, 253, 252, 250), (253, 255, 254, 252), (255, 257, 256, 254), (257, 259, 258, 256), (259, 261, 260, 258), (261, 263, 262, 260), (263, 265, 264, 262), (265, 267, 266, 264), (267, 269, 268, 266), (269, 271, 270, 268), (271, 273, 272, 270), (273, 275, 274, 272), (275, 277, 276, 274), (277, 279, 278, 276), (279, 281, 280, 278), (281, 283, 282, 280), (283, 285, 284, 282), (285, 287, 286, 284), (287, 289, 288, 286), (289, 291, 290, 288), (291, 293, 292, 290), (293, 295, 294, 292), (295, 297, 296, 294), (297, 299, 298, 296), (299, 301, 300, 298), (301, 303, 302, 300), (303, 305, 304, 302), (305, 307, 306, 304), (307, 309, 308, 306), (309, 311, 310, 308), (311, 313, 312, 310), (313, 315, 314, 312), (315, 317, 316, 314), (317, 319, 318, 316), (319, 321, 320, 318), (321, 323, 322, 320), (323, 325, 324, 322), (325, 327, 326, 324), (327, 329, 328, 326), (329, 331, 330, 328), (331, 333, 332, 330), (333, 335, 334, 332), (335, 337, 336, 334), (337, 339, 338, 336), (339, 341, 340, 338), (341, 343, 342, 340), (343, 345, 344, 342), (345, 347, 346, 344), (347, 349, 348, 346), (349, 351, 350, 348), (351, 353, 352, 350), (353, 355, 354, 352), (355, 357, 356, 354), (357, 359, 358, 356), (359, 361, 360, 358), (361, 363, 362, 360), (363, 365, 364, 362), (365, 367, 366, 364), (367, 369, 368, 366), (369, 371, 370, 368), (371, 373, 372, 370), (373, 375, 374, 372), (375, 377, 376, 374), (377, 379, 378, 376), (379, 381, 380, 378), (381, 383, 382, 380), (383, 385, 384, 382), (385, 387, 386, 384), (387, 389, 388, 386), (389, 391, 390, 388), (391, 393, 392, 390), (393, 395, 394, 392), (395, 397, 396, 394), (397, 399, 398, 396), (399, 401, 400, 398), (401, 403, 402, 400), (403, 405, 404, 402), (405, 407, 406, 404), (407, 409, 408, 406), (409, 411, 410, 408), (411, 413, 412, 410), (413, 415, 414, 412), (415, 417, 416, 414), (417, 419, 418, 416), (419, 421, 420, 418), (421, 423, 422, 420), (423, 425, 424, 422), (425, 427, 426, 424), (427, 429, 428, 426), (429, 431, 430, 428), (431, 433, 432, 430), (433, 435, 434, 432), (435, 437, 436, 434), (437, 439, 438, 436), (439, 441, 440, 438), (441, 443, 442, 440), (443, 445, 444, 442), (445, 447, 446, 444), (447, 449, 448, 446), (449, 451, 450, 448), (451, 453, 452, 450), (453, 455, 454, 452), (455, 457, 456, 454), (457, 459, 458, 456), (459, 461, 460, 458), (461, 463, 462, 460), (463, 465, 464, 462), (465, 467, 466, 464), (467, 469, 468, 466), (469, 471, 470, 468), (471, 473, 472, 470), (473, 475, 474, 472), (475, 477, 476, 474), (477, 479, 478, 476), (479, 481, 480, 478), (481, 483, 482, 480), (483, 485, 484, 482), (485, 487, 486, 484), (487, 489, 488, 486), (489, 491, 490, 488), (491, 493, 492, 490), (493, 495, 494, 492), (495, 497, 496, 494), (497, 499, 498, 496), (499, 501, 500, 498), (501, 503, 502, 500), (503, 505, 504, 502), (505, 507, 506, 504), (507, 509, 508, 506), (509, 511, 510, 508), (511, 513, 512, 510), (513, 515, 514, 512), (515, 517, 516, 514), (517, 519, 518, 516), (519, 521, 520, 518), (521, 523, 522, 520), (523, 525, 524, 522), (525, 527, 526, 524), (527, 529, 528, 526), (529, 531, 530, 528), (531, 533, 532, 530), (533, 535, 534, 532), (535, 537, 536, 534), (537, 539, 538, 536), (539, 541, 540, 538), (541, 543, 542, 540), (543, 545, 544, 542), (545, 547, 546, 544), (547, 549, 548, 546), (549, 551, 550, 548), (551, 553, 552, 550), (553, 555, 554, 552), (555, 557, 556, 554), (557, 559, 558, 556), (559, 561, 560, 558), (561, 563, 562, 560), (563, 565, 564, 562), (565, 567, 566, 564), (567, 569, 568, 566), (569, 571, 570, 568), (571, 573, 572, 570), (573, 575, 574, 572), (575, 577, 576, 574), (577, 579, 578, 576), (579, 581, 580, 578), (581, 583, 582, 580), (583, 585, 584, 582), (585, 587, 586, 584), (587, 589, 588, 586), (589, 591, 590, 588), (591, 593, 592, 590), (593, 595, 594, 592), (595, 597, 596, 594), (597, 599, 598, 596), (599, 601, 600, 598), (601, 603, 602, 600), (603, 605, 604, 602), (605, 607, 606, 604), (607, 609, 608, 606), (609, 611, 610, 608), (611, 613, 612, 610), (613, 615, 614, 612), (615, 617, 616, 614), (617, 619, 618, 616), (619, 621, 620, 618), (621, 623, 622, 620), (623, 625, 624, 622), (625, 627, 626, 624), (627, 629, 628, 626), (629, 631, 630, 628), (631, 633, 632, 630), (633, 635, 634, 632), (635, 637, 636, 634), (637, 639, 638, 636), (639, 641, 640, 638), (641, 643, 642, 640), (643, 645, 644, 642), (645, 647, 646, 644), (647, 649, 648, 646), (649, 651, 650, 648), (651, 653, 652, 650), (653, 655, 654, 652), (655, 657, 656, 654), (657, 659, 658, 656), (659, 661, 660, 658), (661, 663, 662, 660), (663, 665, 664, 662), (665, 667, 666, 664), (667, 669, 668, 666), (669, 671, 670, 668), (671, 673, 672, 670), (673, 675, 674, 672), (675, 677, 676, 674), (677, 679, 678, 676), (679, 681, 680, 678), (681, 683, 682, 680), (683, 685, 684, 682), (685, 687, 686, 684), (687, 689, 688, 686), (689, 691, 690, 688), (691, 693, 692, 690), (693, 695, 694, 692), (695, 697, 696, 694), (697, 699, 698, 696), (699, 701, 700, 698), (701, 703, 702, 700), (703, 1, 0, 702), (257, 255, 253, 251, 249, 247, 245, 243, 241, 239, 237, 235, 233, 231, 229, 227, 225, 223, 221, 219, 217, 215, 213, 211, 209, 207, 205, 203, 201, 199, 197, 195, 193, 191, 189, 187, 185, 183, 181, 179, 177, 175, 173, 171, 169, 167, 165, 163, 161, 159, 157, 155, 153, 151, 149, 147, 145, 143, 141, 139, 137, 135, 133, 131, 129, 127, 125, 123, 121, 119, 117, 115, 113, 111, 109, 107, 105, 103, 101, 99, 97, 95, 93, 91, 89, 87, 85, 83, 81, 79, 77, 75, 73, 71, 69, 67, 65, 63, 61, 59, 57, 55, 53, 51, 49, 47, 45, 43, 41, 39, 37, 35, 33, 31, 29, 27, 25, 23, 21, 19, 17, 15, 13, 11, 9, 7, 5, 3, 1, 703, 701, 699, 697, 695, 693, 691, 689, 687, 685, 683, 681, 679, 677, 675, 673, 671, 669, 667, 665, 663, 661, 659, 657, 655, 653, 651, 649, 647, 645, 643, 641, 639, 637, 635, 633, 631, 629, 627, 625, 623, 621, 619, 617, 615, 613, 611, 609, 607, 605, 603, 601, 599, 597, 595, 593, 591, 589, 587, 585, 583, 581, 579, 577, 575, 573, 571, 569, 567, 565, 563, 561, 559, 557, 555, 553, 551, 549, 547, 545, 543, 541, 539, 537, 535, 533, 531, 529, 527, 525, 523, 521, 519, 517, 515, 513, 511, 509, 507, 505, 503, 501, 499, 497, 495, 493, 491, 489, 487, 485, 483, 481, 479, 477, 475, 473, 471, 469, 467, 465, 463, 461, 459, 457, 455, 453, 451, 449, 447, 445, 443, 441, 439, 437, 435, 433, 431, 429, 427, 425, 423, 421, 419, 417, 415, 413, 411, 409, 407, 405, 403, 401, 399, 397, 395, 393, 391, 389, 387, 385, 383, 381, 379, 377, 375, 373, 371, 369, 367, 365, 363, 361, 359, 357, 355, 353, 351, 349, 347, 345, 343, 341, 339, 337, 335, 333, 331, 329, 327, 325, 323, 321, 319, 317, 315, 313, 311, 309, 307, 305, 303, 301, 299, 297, 295, 293, 291, 289, 287, 285, 283, 281, 279, 277, 275, 273, 271, 269, 267, 265, 263, 261, 259), (0, 2, 4, 6, 8, 10, 12, 14, 16, 18, 20, 22, 24, 26, 28, 30, 32, 34, 36, 38, 40, 42, 44, 46, 48, 50, 52, 54, 56, 58, 60, 62, 64, 66, 68, 70, 72, 74, 76, 78, 80, 82, 84, 86, 88, 90, 92, 94, 96, 98, 100, 102, 104, 106, 108, 110, 112, 114, 116, 118, 120, 122, 124, 126, 128, 130, 132, 134, 136, 138, 140, 142, 144, 146, 148, 150, 152, 154, 156, 158, 160, 162, 164, 166, 168, 170, 172, 174, 176, 178, 180, 182, 184, 186, 188, 190, 192, 194, 196, 198, 200, 202, 204, 206, 208, 210, 212, 214, 216, 218, 220, 222, 224, 226, 228, 230, 232, 234, 236, 238, 240, 242, 244, 246, 248, 250, 252, 254, 256, 258, 260, 262, 264, 266, 268, 270, 272, 274, 276, 278, 280, 282, 284, 286, 288, 290, 292, 294, 296, 298, 300, 302, 304, 306, 308, 310, 312, 314, 316, 318, 320, 322, 324, 326, 328, 330, 332, 334, 336, 338, 340, 342, 344, 346, 348, 350, 352, 354, 356, 358, 360, 362, 364, 366, 368, 370, 372, 374, 376, 378, 380, 382, 384, 386, 388, 390, 392, 394, 396, 398, 400, 402, 404, 406, 408, 410, 412, 414, 416, 418, 420, 422, 424, 426, 428, 430, 432, 434, 436, 438, 440, 442, 444, 446, 448, 450, 452, 454, 456, 458, 460, 462, 464, 466, 468, 470, 472, 474, 476, 478, 480, 482, 484, 486, 488, 490, 492, 494, 496, 498, 500, 502, 504, 506, 508, 510, 512, 514, 516, 518, 520, 522, 524, 526, 528, 530, 532, 534, 536, 538, 540, 542, 544, 546, 548, 550, 552, 554, 556, 558, 560, 562, 564, 566, 568, 570, 572, 574, 576, 578, 580, 582, 584, 586, 588, 590, 592, 594, 596, 598, 600, 602, 604, 606, 608, 610, 612, 614, 616, 618, 620, 622, 624, 626, 628, 630, 632, 634, 636, 638, 640, 642, 644, 646, 648, 650, 652, 654, 656, 658, 660, 662, 664, 666, 668, 670, 672, 674, 676, 678, 680, 682, 684, 686, 688, 690, 692, 694, 696, 698, 700, 702)])
_uv = me_nurbspath_003.uv_layers.new(name='UVMap')
_uv.uv.foreach_set('vector', [0.0, 1.0, 0.002841, 1.0, 0.002841, 0.0, 0.0, 0.0, 0.002841, 1.0, 0.005682, 1.0, 0.005682, 0.0, 0.002841, 0.0, 0.005682, 1.0, 0.008523, 1.0, 0.008523, 0.0, 0.005682, 0.0, 0.008523, 1.0, 0.01136, 1.0, 0.01136, 0.0, 0.008523, 0.0, 0.01136, 1.0, 0.0142, 1.0, 0.0142, 0.0, 0.01136, 0.0, 0.0142, 1.0, 0.01705, 1.0, 0.01705, 0.0, 0.0142, 0.0, 0.01705, 1.0, 0.01989, 1.0, 0.01989, 0.0, 0.01705, 0.0, 0.01989, 1.0, 0.02273, 1.0, 0.02273, 0.0, 0.01989, 0.0, 0.02273, 1.0, 0.02557, 1.0, 0.02557, 0.0, 0.02273, 0.0, 0.02557, 1.0, 0.02841, 1.0, 0.02841, 0.0, 0.02557, 0.0, 0.02841, 1.0, 0.03125, 1.0, 0.03125, 0.0, 0.02841, 0.0, 0.03125, 1.0, 0.03409, 1.0, 0.03409, 0.0, 0.03125, 0.0, 0.03409, 1.0, 0.03693, 1.0, 0.03693, 0.0, 0.03409, 0.0, 0.03693, 1.0, 0.03977, 1.0, 0.03977, 0.0, 0.03693, 0.0, 0.03977, 1.0, 0.04261, 1.0, 0.04261, 0.0, 0.03977, 0.0, 0.04261, 1.0, 0.04545, 1.0, 0.04545, 0.0, 0.04261, 0.0, 0.04545, 1.0, 0.0483, 1.0, 0.0483, 0.0, 0.04545, 0.0, 0.0483, 1.0, 0.05114, 1.0, 0.05114, 0.0, 0.0483, 0.0, 0.05114, 1.0, 0.05398, 1.0, 0.05398, 0.0, 0.05114, 0.0, 0.05398, 1.0, 0.05682, 1.0, 0.05682, 0.0, 0.05398, 0.0, 0.05682, 1.0, 0.05966, 1.0, 0.05966, 0.0, 0.05682, 0.0, 0.05966, 1.0, 0.0625, 1.0, 0.0625, 0.0, 0.05966, 0.0, 0.0625, 1.0, 0.06534, 1.0, 0.06534, 0.0, 0.0625, 0.0, 0.06534, 1.0, 0.06818, 1.0, 0.06818, 0.0, 0.06534, 0.0, 0.06818, 1.0, 0.07102, 1.0, 0.07102, 0.0, 0.06818, 0.0, 0.07102, 1.0, 0.07386, 1.0, 0.07386, 0.0, 0.07102, 0.0, 0.07386, 1.0, 0.0767, 1.0, 0.0767, 0.0, 0.07386, 0.0, 0.0767, 1.0, 0.07955, 1.0, 0.07955, 0.0, 0.0767, 0.0, 0.07955, 1.0, 0.08239, 1.0, 0.08239, 0.0, 0.07955, 0.0, 0.08239, 1.0, 0.08523, 1.0, 0.08523, 0.0, 0.08239, 0.0, 0.08523, 1.0, 0.08807, 1.0, 0.08807, 0.0, 0.08523, 0.0, 0.08807, 1.0, 0.09091, 1.0, 0.09091, 0.0, 0.08807, 0.0, 0.09091, 1.0, 0.09375, 1.0, 0.09375, 0.0, 0.09091, 0.0, 0.09375, 1.0, 0.09659, 1.0, 0.09659, 0.0, 0.09375, 0.0, 0.09659, 1.0, 0.09943, 1.0, 0.09943, 0.0, 0.09659, 0.0, 0.09943, 1.0, 0.1023, 1.0, 0.1023, 0.0, 0.09943, 0.0, 0.1023, 1.0, 0.1051, 1.0, 0.1051, 0.0, 0.1023, 0.0, 0.1051, 1.0, 0.108, 1.0, 0.108, 0.0, 0.1051, 0.0, 0.108, 1.0, 0.1108, 1.0, 0.1108, 0.0, 0.108, 0.0, 0.1108, 1.0, 0.1136, 1.0, 0.1136, 0.0, 0.1108, 0.0, 0.1136, 1.0, 0.1165, 1.0, 0.1165, 0.0, 0.1136, 0.0, 0.1165, 1.0, 0.1193, 1.0, 0.1193, 0.0, 0.1165, 0.0, 0.1193, 1.0, 0.1222, 1.0, 0.1222, 0.0, 0.1193, 0.0, 0.1222, 1.0, 0.125, 1.0, 0.125, 0.0, 0.1222, 0.0, 0.125, 1.0, 0.1278, 1.0, 0.1278, 0.0, 0.125, 0.0, 0.1278, 1.0, 0.1307, 1.0, 0.1307, 0.0, 0.1278, 0.0, 0.1307, 1.0, 0.1335, 1.0, 0.1335, 0.0, 0.1307, 0.0, 0.1335, 1.0, 0.1364, 1.0, 0.1364, 0.0, 0.1335, 0.0, 0.1364, 1.0, 0.1392, 1.0, 0.1392, 0.0, 0.1364, 0.0, 0.1392, 1.0, 0.142, 1.0, 0.142, 0.0, 0.1392, 0.0, 0.142, 1.0, 0.1449, 1.0, 0.1449, 0.0, 0.142, 0.0, 0.1449, 1.0, 0.1477, 1.0, 0.1477, 0.0, 0.1449, 0.0, 0.1477, 1.0, 0.1506, 1.0, 0.1506, 0.0, 0.1477, 0.0, 0.1506, 1.0, 0.1534, 1.0, 0.1534, 0.0, 0.1506, 0.0, 0.1534, 1.0, 0.1562, 1.0, 0.1562, 0.0, 0.1534, 0.0, 0.1562, 1.0, 0.1591, 1.0, 0.1591, 0.0, 0.1562, 0.0, 0.1591, 1.0, 0.1619, 1.0, 0.1619, 0.0, 0.1591, 0.0, 0.1619, 1.0, 0.1648, 1.0, 0.1648, 0.0, 0.1619, 0.0, 0.1648, 1.0, 0.1676, 1.0, 0.1676, 0.0, 0.1648, 0.0, 0.1676, 1.0, 0.1705, 1.0, 0.1705, 0.0, 0.1676, 0.0, 0.1705, 1.0, 0.1733, 1.0, 0.1733, 0.0, 0.1705, 0.0, 0.1733, 1.0, 0.1761, 1.0, 0.1761, 0.0, 0.1733, 0.0, 0.1761, 1.0, 0.179, 1.0, 0.179, 0.0, 0.1761, 0.0, 0.179, 1.0, 0.1818, 1.0, 0.1818, 0.0, 0.179, 0.0, 0.1818, 1.0, 0.1847, 1.0, 0.1847, 0.0, 0.1818, 0.0, 0.1847, 1.0, 0.1875, 1.0, 0.1875, 0.0, 0.1847, 0.0, 0.1875, 1.0, 0.1903, 1.0, 0.1903, 0.0, 0.1875, 0.0, 0.1903, 1.0, 0.1932, 1.0, 0.1932, 0.0, 0.1903, 0.0, 0.1932, 1.0, 0.196, 1.0, 0.196, 0.0, 0.1932, 0.0, 0.196, 1.0, 0.1989, 1.0, 0.1989, 0.0, 0.196, 0.0, 0.1989, 1.0, 0.2017, 1.0, 0.2017, 0.0, 0.1989, 0.0, 0.2017, 1.0, 0.2045, 1.0, 0.2045, 0.0, 0.2017, 0.0, 0.2045, 1.0, 0.2074, 1.0, 0.2074, 0.0, 0.2045, 0.0, 0.2074, 1.0, 0.2102, 1.0, 0.2102, 0.0, 0.2074, 0.0, 0.2102, 1.0, 0.2131, 1.0, 0.2131, 0.0, 0.2102, 0.0, 0.2131, 1.0, 0.2159, 1.0, 0.2159, 0.0, 0.2131, 0.0, 0.2159, 1.0, 0.2188, 1.0, 0.2188, 0.0, 0.2159, 0.0, 0.2188, 1.0, 0.2216, 1.0, 0.2216, 0.0, 0.2188, 0.0, 0.2216, 1.0, 0.2244, 1.0, 0.2244, 0.0, 0.2216, 0.0, 0.2244, 1.0, 0.2273, 1.0, 0.2273, 0.0, 0.2244, 0.0, 0.2273, 1.0, 0.2301, 1.0, 0.2301, 0.0, 0.2273, 0.0, 0.2301, 1.0, 0.233, 1.0, 0.233, 0.0, 0.2301, 0.0, 0.233, 1.0, 0.2358, 1.0, 0.2358, 0.0, 0.233, 0.0, 0.2358, 1.0, 0.2386, 1.0, 0.2386, 0.0, 0.2358, 0.0, 0.2386, 1.0, 0.2415, 1.0, 0.2415, 0.0, 0.2386, 0.0, 0.2415, 1.0, 0.2443, 1.0, 0.2443, 0.0, 0.2415, 0.0, 0.2443, 1.0, 0.2472, 1.0, 0.2472, 0.0, 0.2443, 0.0, 0.2472, 1.0, 0.25, 1.0, 0.25, 0.0, 0.2472, 0.0, 0.25, 1.0, 0.2528, 1.0, 0.2528, 0.0, 0.25, 0.0, 0.2528, 1.0, 0.2557, 1.0, 0.2557, 0.0, 0.2528, 0.0, 0.2557, 1.0, 0.2585, 1.0, 0.2585, 0.0, 0.2557, 0.0, 0.2585, 1.0, 0.2614, 1.0, 0.2614, 0.0, 0.2585, 0.0, 0.2614, 1.0, 0.2642, 1.0, 0.2642, 0.0, 0.2614, 0.0, 0.2642, 1.0, 0.267, 1.0, 0.267, 0.0, 0.2642, 0.0, 0.267, 1.0, 0.2699, 1.0, 0.2699, 0.0, 0.267, 0.0, 0.2699, 1.0, 0.2727, 1.0, 0.2727, 0.0, 0.2699, 0.0, 0.2727, 1.0, 0.2756, 1.0, 0.2756, 0.0, 0.2727, 0.0, 0.2756, 1.0, 0.2784, 1.0, 0.2784, 0.0, 0.2756, 0.0, 0.2784, 1.0, 0.2812, 1.0, 0.2812, 0.0, 0.2784, 0.0, 0.2812, 1.0, 0.2841, 1.0, 0.2841, 0.0, 0.2812, 0.0, 0.2841, 1.0, 0.2869, 1.0, 0.2869, 0.0, 0.2841, 0.0, 0.2869, 1.0, 0.2898, 1.0, 0.2898, 0.0, 0.2869, 0.0, 0.2898, 1.0, 0.2926, 1.0, 0.2926, 0.0, 0.2898, 0.0, 0.2926, 1.0, 0.2955, 1.0, 0.2955, 0.0, 0.2926, 0.0, 0.2955, 1.0, 0.2983, 1.0, 0.2983, 0.0, 0.2955, 0.0, 0.2983, 1.0, 0.3011, 1.0, 0.3011, 0.0, 0.2983, 0.0, 0.3011, 1.0, 0.304, 1.0, 0.304, 0.0, 0.3011, 0.0, 0.304, 1.0, 0.3068, 1.0, 0.3068, 0.0, 0.304, 0.0, 0.3068, 1.0, 0.3097, 1.0, 0.3097, 0.0, 0.3068, 0.0, 0.3097, 1.0, 0.3125, 1.0, 0.3125, 0.0, 0.3097, 0.0, 0.3125, 1.0, 0.3153, 1.0, 0.3153, 0.0, 0.3125, 0.0, 0.3153, 1.0, 0.3182, 1.0, 0.3182, 0.0, 0.3153, 0.0, 0.3182, 1.0, 0.321, 1.0, 0.321, 0.0, 0.3182, 0.0, 0.321, 1.0, 0.3239, 1.0, 0.3239, 0.0, 0.321, 0.0, 0.3239, 1.0, 0.3267, 1.0, 0.3267, 0.0, 0.3239, 0.0, 0.3267, 1.0, 0.3295, 1.0, 0.3295, 0.0, 0.3267, 0.0, 0.3295, 1.0, 0.3324, 1.0, 0.3324, 0.0, 0.3295, 0.0, 0.3324, 1.0, 0.3352, 1.0, 0.3352, 0.0, 0.3324, 0.0, 0.3352, 1.0, 0.3381, 1.0, 0.3381, 0.0, 0.3352, 0.0, 0.3381, 1.0, 0.3409, 1.0, 0.3409, 0.0, 0.3381, 0.0, 0.3409, 1.0, 0.3438, 1.0, 0.3438, 0.0, 0.3409, 0.0, 0.3438, 1.0, 0.3466, 1.0, 0.3466, 0.0, 0.3438, 0.0, 0.3466, 1.0, 0.3494, 1.0, 0.3494, 0.0, 0.3466, 0.0, 0.3494, 1.0, 0.3523, 1.0, 0.3523, 0.0, 0.3494, 0.0, 0.3523, 1.0, 0.3551, 1.0, 0.3551, 0.0, 0.3523, 0.0, 0.3551, 1.0, 0.358, 1.0, 0.358, 0.0, 0.3551, 0.0, 0.358, 1.0, 0.3608, 1.0, 0.3608, 0.0, 0.358, 0.0, 0.3608, 1.0, 0.3636, 1.0, 0.3636, 0.0, 0.3608, 0.0, 0.3636, 1.0, 0.3665, 1.0, 0.3665, 0.0, 0.3636, 0.0, 0.3665, 1.0, 0.3693, 1.0, 0.3693, 0.0, 0.3665, 0.0, 0.3693, 1.0, 0.3722, 1.0, 0.3722, 0.0, 0.3693, 0.0, 0.3722, 1.0, 0.375, 1.0, 0.375, 0.0, 0.3722, 0.0, 0.375, 1.0, 0.3778, 1.0, 0.3778, 0.0, 0.375, 0.0, 0.3778, 1.0, 0.3807, 1.0, 0.3807, 0.0, 0.3778, 0.0, 0.3807, 1.0, 0.3835, 1.0, 0.3835, 0.0, 0.3807, 0.0, 0.3835, 1.0, 0.3864, 1.0, 0.3864, 0.0, 0.3835, 0.0, 0.3864, 1.0, 0.3892, 1.0, 0.3892, 0.0, 0.3864, 0.0, 0.3892, 1.0, 0.392, 1.0, 0.392, 0.0, 0.3892, 0.0, 0.392, 1.0, 0.3949, 1.0, 0.3949, 0.0, 0.392, 0.0, 0.3949, 1.0, 0.3977, 1.0, 0.3977, 0.0, 0.3949, 0.0, 0.3977, 1.0, 0.4006, 1.0, 0.4006, 0.0, 0.3977, 0.0, 0.4006, 1.0, 0.4034, 1.0, 0.4034, 0.0, 0.4006, 0.0, 0.4034, 1.0, 0.4062, 1.0, 0.4062, 0.0, 0.4034, 0.0, 0.4062, 1.0, 0.4091, 1.0, 0.4091, 0.0, 0.4062, 0.0, 0.4091, 1.0, 0.4119, 1.0, 0.4119, 0.0, 0.4091, 0.0, 0.4119, 1.0, 0.4148, 1.0, 0.4148, 0.0, 0.4119, 0.0, 0.4148, 1.0, 0.4176, 1.0, 0.4176, 0.0, 0.4148, 0.0, 0.4176, 1.0, 0.4205, 1.0, 0.4205, 0.0, 0.4176, 0.0, 0.4205, 1.0, 0.4233, 1.0, 0.4233, 0.0, 0.4205, 0.0, 0.4233, 1.0, 0.4261, 1.0, 0.4261, 0.0, 0.4233, 0.0, 0.4261, 1.0, 0.429, 1.0, 0.429, 0.0, 0.4261, 0.0, 0.429, 1.0, 0.4318, 1.0, 0.4318, 0.0, 0.429, 0.0, 0.4318, 1.0, 0.4347, 1.0, 0.4347, 0.0, 0.4318, 0.0, 0.4347, 1.0, 0.4375, 1.0, 0.4375, 0.0, 0.4347, 0.0, 0.4375, 1.0, 0.4403, 1.0, 0.4403, 0.0, 0.4375, 0.0, 0.4403, 1.0, 0.4432, 1.0, 0.4432, 0.0, 0.4403, 0.0, 0.4432, 1.0, 0.446, 1.0, 0.446, 0.0, 0.4432, 0.0, 0.446, 1.0, 0.4489, 1.0, 0.4489, 0.0, 0.446, 0.0, 0.4489, 1.0, 0.4517, 1.0, 0.4517, 0.0, 0.4489, 0.0, 0.4517, 1.0, 0.4545, 1.0, 0.4545, 0.0, 0.4517, 0.0, 0.4545, 1.0, 0.4574, 1.0, 0.4574, 0.0, 0.4545, 0.0, 0.4574, 1.0, 0.4602, 1.0, 0.4602, 0.0, 0.4574, 0.0, 0.4602, 1.0, 0.4631, 1.0, 0.4631, 0.0, 0.4602, 0.0, 0.4631, 1.0, 0.4659, 1.0, 0.4659, 0.0, 0.4631, 0.0, 0.4659, 1.0, 0.4688, 1.0, 0.4688, 0.0, 0.4659, 0.0, 0.4688, 1.0, 0.4716, 1.0, 0.4716, 0.0, 0.4688, 0.0, 0.4716, 1.0, 0.4744, 1.0, 0.4744, 0.0, 0.4716, 0.0, 0.4744, 1.0, 0.4773, 1.0, 0.4773, 0.0, 0.4744, 0.0, 0.4773, 1.0, 0.4801, 1.0, 0.4801, 0.0, 0.4773, 0.0, 0.4801, 1.0, 0.483, 1.0, 0.483, 0.0, 0.4801, 0.0, 0.483, 1.0, 0.4858, 1.0, 0.4858, 0.0, 0.483, 0.0, 0.4858, 1.0, 0.4886, 1.0, 0.4886, 0.0, 0.4858, 0.0, 0.4886, 1.0, 0.4915, 1.0, 0.4915, 0.0, 0.4886, 0.0, 0.4915, 1.0, 0.4943, 1.0, 0.4943, 0.0, 0.4915, 0.0, 0.4943, 1.0, 0.4972, 1.0, 0.4972, 0.0, 0.4943, 0.0, 0.4972, 1.0, 0.5, 1.0, 0.5, 0.0, 0.4972, 0.0, 0.5, 1.0, 0.5028, 1.0, 0.5028, 0.0, 0.5, 0.0, 0.5028, 1.0, 0.5057, 1.0, 0.5057, 0.0, 0.5028, 0.0, 0.5057, 1.0, 0.5085, 1.0, 0.5085, 0.0, 0.5057, 0.0, 0.5085, 1.0, 0.5114, 1.0, 0.5114, 0.0, 0.5085, 0.0, 0.5114, 1.0, 0.5142, 1.0, 0.5142, 0.0, 0.5114, 0.0, 0.5142, 1.0, 0.517, 1.0, 0.517, 0.0, 0.5142, 0.0, 0.517, 1.0, 0.5199, 1.0, 0.5199, 0.0, 0.517, 0.0, 0.5199, 1.0, 0.5227, 1.0, 0.5227, 0.0, 0.5199, 0.0, 0.5227, 1.0, 0.5256, 1.0, 0.5256, 0.0, 0.5227, 0.0, 0.5256, 1.0, 0.5284, 1.0, 0.5284, 0.0, 0.5256, 0.0, 0.5284, 1.0, 0.5312, 1.0, 0.5312, 0.0, 0.5284, 0.0, 0.5312, 1.0, 0.5341, 1.0, 0.5341, 0.0, 0.5312, 0.0, 0.5341, 1.0, 0.5369, 1.0, 0.5369, 0.0, 0.5341, 0.0, 0.5369, 1.0, 0.5398, 1.0, 0.5398, 0.0, 0.5369, 0.0, 0.5398, 1.0, 0.5426, 1.0, 0.5426, 0.0, 0.5398, 0.0, 0.5426, 1.0, 0.5455, 1.0, 0.5455, 0.0, 0.5426, 0.0, 0.5455, 1.0, 0.5483, 1.0, 0.5483, 0.0, 0.5455, 0.0, 0.5483, 1.0, 0.5511, 1.0, 0.5511, 0.0, 0.5483, 0.0, 0.5511, 1.0, 0.554, 1.0, 0.554, 0.0, 0.5511, 0.0, 0.554, 1.0, 0.5568, 1.0, 0.5568, 0.0, 0.554, 0.0, 0.5568, 1.0, 0.5597, 1.0, 0.5597, 0.0, 0.5568, 0.0, 0.5597, 1.0, 0.5625, 1.0, 0.5625, 0.0, 0.5597, 0.0, 0.5625, 1.0, 0.5653, 1.0, 0.5653, 0.0, 0.5625, 0.0, 0.5653, 1.0, 0.5682, 1.0, 0.5682, 0.0, 0.5653, 0.0, 0.5682, 1.0, 0.571, 1.0, 0.571, 0.0, 0.5682, 0.0, 0.571, 1.0, 0.5739, 1.0, 0.5739, 0.0, 0.571, 0.0, 0.5739, 1.0, 0.5767, 1.0, 0.5767, 0.0, 0.5739, 0.0, 0.5767, 1.0, 0.5795, 1.0, 0.5795, 0.0, 0.5767, 0.0, 0.5795, 1.0, 0.5824, 1.0, 0.5824, 0.0, 0.5795, 0.0, 0.5824, 1.0, 0.5852, 1.0, 0.5852, 0.0, 0.5824, 0.0, 0.5852, 1.0, 0.5881, 1.0, 0.5881, 0.0, 0.5852, 0.0, 0.5881, 1.0, 0.5909, 1.0, 0.5909, 0.0, 0.5881, 0.0, 0.5909, 1.0, 0.5938, 1.0, 0.5938, 0.0, 0.5909, 0.0, 0.5938, 1.0, 0.5966, 1.0, 0.5966, 0.0, 0.5938, 0.0, 0.5966, 1.0, 0.5994, 1.0, 0.5994, 0.0, 0.5966, 0.0, 0.5994, 1.0, 0.6023, 1.0, 0.6023, 0.0, 0.5994, 0.0, 0.6023, 1.0, 0.6051, 1.0, 0.6051, 0.0, 0.6023, 0.0, 0.6051, 1.0, 0.608, 1.0, 0.608, 0.0, 0.6051, 0.0, 0.608, 1.0, 0.6108, 1.0, 0.6108, 0.0, 0.608, 0.0, 0.6108, 1.0, 0.6136, 1.0, 0.6136, 0.0, 0.6108, 0.0, 0.6136, 1.0, 0.6165, 1.0, 0.6165, 0.0, 0.6136, 0.0, 0.6165, 1.0, 0.6193, 1.0, 0.6193, 0.0, 0.6165, 0.0, 0.6193, 1.0, 0.6222, 1.0, 0.6222, 0.0, 0.6193, 0.0, 0.6222, 1.0, 0.625, 1.0, 0.625, 0.0, 0.6222, 0.0, 0.625, 1.0, 0.6278, 1.0, 0.6278, 0.0, 0.625, 0.0, 0.6278, 1.0, 0.6307, 1.0, 0.6307, 0.0, 0.6278, 0.0, 0.6307, 1.0, 0.6335, 1.0, 0.6335, 0.0, 0.6307, 0.0, 0.6335, 1.0, 0.6364, 1.0, 0.6364, 0.0, 0.6335, 0.0, 0.6364, 1.0, 0.6392, 1.0, 0.6392, 0.0, 0.6364, 0.0, 0.6392, 1.0, 0.642, 1.0, 0.642, 0.0, 0.6392, 0.0, 0.642, 1.0, 0.6449, 1.0, 0.6449, 0.0, 0.642, 0.0, 0.6449, 1.0, 0.6477, 1.0, 0.6477, 0.0, 0.6449, 0.0, 0.6477, 1.0, 0.6506, 1.0, 0.6506, 0.0, 0.6477, 0.0, 0.6506, 1.0, 0.6534, 1.0, 0.6534, 0.0, 0.6506, 0.0, 0.6534, 1.0, 0.6562, 1.0, 0.6562, 0.0, 0.6534, 0.0, 0.6562, 1.0, 0.6591, 1.0, 0.6591, 0.0, 0.6562, 0.0, 0.6591, 1.0, 0.6619, 1.0, 0.6619, 0.0, 0.6591, 0.0, 0.6619, 1.0, 0.6648, 1.0, 0.6648, 0.0, 0.6619, 0.0, 0.6648, 1.0, 0.6676, 1.0, 0.6676, 0.0, 0.6648, 0.0, 0.6676, 1.0, 0.6705, 1.0, 0.6705, 0.0, 0.6676, 0.0, 0.6705, 1.0, 0.6733, 1.0, 0.6733, 0.0, 0.6705, 0.0, 0.6733, 1.0, 0.6761, 1.0, 0.6761, 0.0, 0.6733, 0.0, 0.6761, 1.0, 0.679, 1.0, 0.679, 0.0, 0.6761, 0.0, 0.679, 1.0, 0.6818, 1.0, 0.6818, 0.0, 0.679, 0.0, 0.6818, 1.0, 0.6847, 1.0, 0.6847, 0.0, 0.6818, 0.0, 0.6847, 1.0, 0.6875, 1.0, 0.6875, 0.0, 0.6847, 0.0, 0.6875, 1.0, 0.6903, 1.0, 0.6903, 0.0, 0.6875, 0.0, 0.6903, 1.0, 0.6932, 1.0, 0.6932, 0.0, 0.6903, 0.0, 0.6932, 1.0, 0.696, 1.0, 0.696, 0.0, 0.6932, 0.0, 0.696, 1.0, 0.6989, 1.0, 0.6989, 0.0, 0.696, 0.0, 0.6989, 1.0, 0.7017, 1.0, 0.7017, 0.0, 0.6989, 0.0, 0.7017, 1.0, 0.7045, 1.0, 0.7045, 0.0, 0.7017, 0.0, 0.7045, 1.0, 0.7074, 1.0, 0.7074, 0.0, 0.7045, 0.0, 0.7074, 1.0, 0.7102, 1.0, 0.7102, 0.0, 0.7074, 0.0, 0.7102, 1.0, 0.7131, 1.0, 0.7131, 0.0, 0.7102, 0.0, 0.7131, 1.0, 0.7159, 1.0, 0.7159, 0.0, 0.7131, 0.0, 0.7159, 1.0, 0.7188, 1.0, 0.7188, 0.0, 0.7159, 0.0, 0.7188, 1.0, 0.7216, 1.0, 0.7216, 0.0, 0.7188, 0.0, 0.7216, 1.0, 0.7244, 1.0, 0.7244, 0.0, 0.7216, 0.0, 0.7244, 1.0, 0.7273, 1.0, 0.7273, 0.0, 0.7244, 0.0, 0.7273, 1.0, 0.7301, 1.0, 0.7301, 0.0, 0.7273, 0.0, 0.7301, 1.0, 0.733, 1.0, 0.733, 0.0, 0.7301, 0.0, 0.733, 1.0, 0.7358, 1.0, 0.7358, 0.0, 0.733, 0.0, 0.7358, 1.0, 0.7386, 1.0, 0.7386, 0.0, 0.7358, 0.0, 0.7386, 1.0, 0.7415, 1.0, 0.7415, 0.0, 0.7386, 0.0, 0.7415, 1.0, 0.7443, 1.0, 0.7443, 0.0, 0.7415, 0.0, 0.7443, 1.0, 0.7472, 1.0, 0.7472, 0.0, 0.7443, 0.0, 0.7472, 1.0, 0.75, 1.0, 0.75, 0.0, 0.7472, 0.0, 0.75, 1.0, 0.7528, 1.0, 0.7528, 0.0, 0.75, 0.0, 0.7528, 1.0, 0.7557, 1.0, 0.7557, 0.0, 0.7528, 0.0, 0.7557, 1.0, 0.7585, 1.0, 0.7585, 0.0, 0.7557, 0.0, 0.7585, 1.0, 0.7614, 1.0, 0.7614, 0.0, 0.7585, 0.0, 0.7614, 1.0, 0.7642, 1.0, 0.7642, 0.0, 0.7614, 0.0, 0.7642, 1.0, 0.767, 1.0, 0.767, 0.0, 0.7642, 0.0, 0.767, 1.0, 0.7699, 1.0, 0.7699, 0.0, 0.767, 0.0, 0.7699, 1.0, 0.7727, 1.0, 0.7727, 0.0, 0.7699, 0.0, 0.7727, 1.0, 0.7756, 1.0, 0.7756, 0.0, 0.7727, 0.0, 0.7756, 1.0, 0.7784, 1.0, 0.7784, 0.0, 0.7756, 0.0, 0.7784, 1.0, 0.7812, 1.0, 0.7812, 0.0, 0.7784, 0.0, 0.7812, 1.0, 0.7841, 1.0, 0.7841, 0.0, 0.7812, 0.0, 0.7841, 1.0, 0.7869, 1.0, 0.7869, 0.0, 0.7841, 0.0, 0.7869, 1.0, 0.7898, 1.0, 0.7898, 0.0, 0.7869, 0.0, 0.7898, 1.0, 0.7926, 1.0, 0.7926, 0.0, 0.7898, 0.0, 0.7926, 1.0, 0.7955, 1.0, 0.7955, 0.0, 0.7926, 0.0, 0.7955, 1.0, 0.7983, 1.0, 0.7983, 0.0, 0.7955, 0.0, 0.7983, 1.0, 0.8011, 1.0, 0.8011, 0.0, 0.7983, 0.0, 0.8011, 1.0, 0.804, 1.0, 0.804, 0.0, 0.8011, 0.0, 0.804, 1.0, 0.8068, 1.0, 0.8068, 0.0, 0.804, 0.0, 0.8068, 1.0, 0.8097, 1.0, 0.8097, 0.0, 0.8068, 0.0, 0.8097, 1.0, 0.8125, 1.0, 0.8125, 0.0, 0.8097, 0.0, 0.8125, 1.0, 0.8153, 1.0, 0.8153, 0.0, 0.8125, 0.0, 0.8153, 1.0, 0.8182, 1.0, 0.8182, 0.0, 0.8153, 0.0, 0.8182, 1.0, 0.821, 1.0, 0.821, 0.0, 0.8182, 0.0, 0.821, 1.0, 0.8239, 1.0, 0.8239, 0.0, 0.821, 0.0, 0.8239, 1.0, 0.8267, 1.0, 0.8267, 0.0, 0.8239, 0.0, 0.8267, 1.0, 0.8295, 1.0, 0.8295, 0.0, 0.8267, 0.0, 0.8295, 1.0, 0.8324, 1.0, 0.8324, 0.0, 0.8295, 0.0, 0.8324, 1.0, 0.8352, 1.0, 0.8352, 0.0, 0.8324, 0.0, 0.8352, 1.0, 0.8381, 1.0, 0.8381, 0.0, 0.8352, 0.0, 0.8381, 1.0, 0.8409, 1.0, 0.8409, 0.0, 0.8381, 0.0, 0.8409, 1.0, 0.8438, 1.0, 0.8438, 0.0, 0.8409, 0.0, 0.8438, 1.0, 0.8466, 1.0, 0.8466, 0.0, 0.8438, 0.0, 0.8466, 1.0, 0.8494, 1.0, 0.8494, 0.0, 0.8466, 0.0, 0.8494, 1.0, 0.8523, 1.0, 0.8523, 0.0, 0.8494, 0.0, 0.8523, 1.0, 0.8551, 1.0, 0.8551, 0.0, 0.8523, 0.0, 0.8551, 1.0, 0.858, 1.0, 0.858, 0.0, 0.8551, 0.0, 0.858, 1.0, 0.8608, 1.0, 0.8608, 0.0, 0.858, 0.0, 0.8608, 1.0, 0.8636, 1.0, 0.8636, 0.0, 0.8608, 0.0, 0.8636, 1.0, 0.8665, 1.0, 0.8665, 0.0, 0.8636, 0.0, 0.8665, 1.0, 0.8693, 1.0, 0.8693, 0.0, 0.8665, 0.0, 0.8693, 1.0, 0.8722, 1.0, 0.8722, 0.0, 0.8693, 0.0, 0.8722, 1.0, 0.875, 1.0, 0.875, 0.0, 0.8722, 0.0, 0.875, 1.0, 0.8778, 1.0, 0.8778, 0.0, 0.875, 0.0, 0.8778, 1.0, 0.8807, 1.0, 0.8807, 0.0, 0.8778, 0.0, 0.8807, 1.0, 0.8835, 1.0, 0.8835, 0.0, 0.8807, 0.0, 0.8835, 1.0, 0.8864, 1.0, 0.8864, 0.0, 0.8835, 0.0, 0.8864, 1.0, 0.8892, 1.0, 0.8892, 0.0, 0.8864, 0.0, 0.8892, 1.0, 0.892, 1.0, 0.892, 0.0, 0.8892, 0.0, 0.892, 1.0, 0.8949, 1.0, 0.8949, 0.0, 0.892, 0.0, 0.8949, 1.0, 0.8977, 1.0, 0.8977, 0.0, 0.8949, 0.0, 0.8977, 1.0, 0.9006, 1.0, 0.9006, 0.0, 0.8977, 0.0, 0.9006, 1.0, 0.9034, 1.0, 0.9034, 0.0, 0.9006, 0.0, 0.9034, 1.0, 0.9062, 1.0, 0.9062, 0.0, 0.9034, 0.0, 0.9062, 1.0, 0.9091, 1.0, 0.9091, 0.0, 0.9062, 0.0, 0.9091, 1.0, 0.9119, 1.0, 0.9119, 0.0, 0.9091, 0.0, 0.9119, 1.0, 0.9148, 1.0, 0.9148, 0.0, 0.9119, 0.0, 0.9148, 1.0, 0.9176, 1.0, 0.9176, 0.0, 0.9148, 0.0, 0.9176, 1.0, 0.9205, 1.0, 0.9205, 0.0, 0.9176, 0.0, 0.9205, 1.0, 0.9233, 1.0, 0.9233, 0.0, 0.9205, 0.0, 0.9233, 1.0, 0.9261, 1.0, 0.9261, 0.0, 0.9233, 0.0, 0.9261, 1.0, 0.929, 1.0, 0.929, 0.0, 0.9261, 0.0, 0.929, 1.0, 0.9318, 1.0, 0.9318, 0.0, 0.929, 0.0, 0.9318, 1.0, 0.9347, 1.0, 0.9347, 0.0, 0.9318, 0.0, 0.9347, 1.0, 0.9375, 1.0, 0.9375, 0.0, 0.9347, 0.0, 0.9375, 1.0, 0.9403, 1.0, 0.9403, 0.0, 0.9375, 0.0, 0.9403, 1.0, 0.9432, 1.0, 0.9432, 0.0, 0.9403, 0.0, 0.9432, 1.0, 0.946, 1.0, 0.946, 0.0, 0.9432, 0.0, 0.946, 1.0, 0.9489, 1.0, 0.9489, 0.0, 0.946, 0.0, 0.9489, 1.0, 0.9517, 1.0, 0.9517, 0.0, 0.9489, 0.0, 0.9517, 1.0, 0.9545, 1.0, 0.9545, 0.0, 0.9517, 0.0, 0.9545, 1.0, 0.9574, 1.0, 0.9574, 0.0, 0.9545, 0.0, 0.9574, 1.0, 0.9602, 1.0, 0.9602, 0.0, 0.9574, 0.0, 0.9602, 1.0, 0.9631, 1.0, 0.9631, 0.0, 0.9602, 0.0, 0.9631, 1.0, 0.9659, 1.0, 0.9659, 0.0, 0.9631, 0.0, 0.9659, 1.0, 0.9688, 1.0, 0.9688, 0.0, 0.9659, 0.0, 0.9688, 1.0, 0.9716, 1.0, 0.9716, 0.0, 0.9688, 0.0, 0.9716, 1.0, 0.9744, 1.0, 0.9744, 0.0, 0.9716, 0.0, 0.9744, 1.0, 0.9773, 1.0, 0.9773, 0.0, 0.9744, 0.0, 0.9773, 1.0, 0.9801, 1.0, 0.9801, 0.0, 0.9773, 0.0, 0.9801, 1.0, 0.983, 1.0, 0.983, 0.0, 0.9801, 0.0, 0.983, 1.0, 0.9858, 1.0, 0.9858, 0.0, 0.983, 0.0, 0.9858, 1.0, 0.9886, 1.0, 0.9886, 0.0, 0.9858, 0.0, 0.9886, 1.0, 0.9915, 1.0, 0.9915, 0.0, 0.9886, 0.0, 0.9915, 1.0, 0.9943, 1.0, 0.9943, 0.0, 0.9915, 0.0, 0.9943, 1.0, 0.9972, 1.0, 0.9972, 0.0, 0.9943, 0.0, 0.9972, 1.0, 1.0, 1.0, 1.0, 0.0, 0.9972, 0.0, 0.3636, 1.0, 0.3608, 1.0, 0.358, 1.0, 0.3551, 1.0, 0.3523, 1.0, 0.3494, 1.0, 0.3466, 1.0, 0.3438, 1.0, 0.3409, 1.0, 0.3381, 1.0, 0.3352, 1.0, 0.3324, 1.0, 0.3295, 1.0, 0.3267, 1.0, 0.3239, 1.0, 0.321, 1.0, 0.3182, 1.0, 0.3153, 1.0, 0.3125, 1.0, 0.3097, 1.0, 0.3068, 1.0, 0.304, 1.0, 0.3011, 1.0, 0.2983, 1.0, 0.2955, 1.0, 0.2926, 1.0, 0.2898, 1.0, 0.2869, 1.0, 0.2841, 1.0, 0.2812, 1.0, 0.2784, 1.0, 0.2756, 1.0, 0.2727, 1.0, 0.2699, 1.0, 0.267, 1.0, 0.2642, 1.0, 0.2614, 1.0, 0.2585, 1.0, 0.2557, 1.0, 0.2528, 1.0, 0.25, 1.0, 0.2472, 1.0, 0.2443, 1.0, 0.2415, 1.0, 0.2386, 1.0, 0.2358, 1.0, 0.233, 1.0, 0.2301, 1.0, 0.2273, 1.0, 0.2244, 1.0, 0.2216, 1.0, 0.2188, 1.0, 0.2159, 1.0, 0.2131, 1.0, 0.2102, 1.0, 0.2074, 1.0, 0.2045, 1.0, 0.2017, 1.0, 0.1989, 1.0, 0.196, 1.0, 0.1932, 1.0, 0.1903, 1.0, 0.1875, 1.0, 0.1847, 1.0, 0.1818, 1.0, 0.179, 1.0, 0.1761, 1.0, 0.1733, 1.0, 0.1705, 1.0, 0.1676, 1.0, 0.1648, 1.0, 0.1619, 1.0, 0.1591, 1.0, 0.1562, 1.0, 0.1534, 1.0, 0.1506, 1.0, 0.1477, 1.0, 0.1449, 1.0, 0.142, 1.0, 0.1392, 1.0, 0.1364, 1.0, 0.1335, 1.0, 0.1307, 1.0, 0.1278, 1.0, 0.125, 1.0, 0.1222, 1.0, 0.1193, 1.0, 0.1165, 1.0, 0.1136, 1.0, 0.1108, 1.0, 0.108, 1.0, 0.1051, 1.0, 0.1023, 1.0, 0.09943, 1.0, 0.09659, 1.0, 0.09375, 1.0, 0.09091, 1.0, 0.08807, 1.0, 0.08523, 1.0, 0.08239, 1.0, 0.07955, 1.0, 0.0767, 1.0, 0.07386, 1.0, 0.07102, 1.0, 0.06818, 1.0, 0.06534, 1.0, 0.0625, 1.0, 0.05966, 1.0, 0.05682, 1.0, 0.05398, 1.0, 0.05114, 1.0, 0.0483, 1.0, 0.04545, 1.0, 0.04261, 1.0, 0.03977, 1.0, 0.03693, 1.0, 0.03409, 1.0, 0.03125, 1.0, 0.02841, 1.0, 0.02557, 1.0, 0.02273, 1.0, 0.01989, 1.0, 0.01705, 1.0, 0.0142, 1.0, 0.01136, 1.0, 0.008523, 1.0, 0.005682, 1.0, 0.002841, 1.0, 0.0, 1.0, 0.9972, 1.0, 0.9943, 1.0, 0.9915, 1.0, 0.9886, 1.0, 0.9858, 1.0, 0.983, 1.0, 0.9801, 1.0, 0.9773, 1.0, 0.9744, 1.0, 0.9716, 1.0, 0.9688, 1.0, 0.9659, 1.0, 0.9631, 1.0, 0.9602, 1.0, 0.9574, 1.0, 0.9545, 1.0, 0.9517, 1.0, 0.9489, 1.0, 0.946, 1.0, 0.9432, 1.0, 0.9403, 1.0, 0.9375, 1.0, 0.9347, 1.0, 0.9318, 1.0, 0.929, 1.0, 0.9261, 1.0, 0.9233, 1.0, 0.9205, 1.0, 0.9176, 1.0, 0.9148, 1.0, 0.9119, 1.0, 0.9091, 1.0, 0.9062, 1.0, 0.9034, 1.0, 0.9006, 1.0, 0.8977, 1.0, 0.8949, 1.0, 0.892, 1.0, 0.8892, 1.0, 0.8864, 1.0, 0.8835, 1.0, 0.8807, 1.0, 0.8778, 1.0, 0.875, 1.0, 0.8722, 1.0, 0.8693, 1.0, 0.8665, 1.0, 0.8636, 1.0, 0.8608, 1.0, 0.858, 1.0, 0.8551, 1.0, 0.8523, 1.0, 0.8494, 1.0, 0.8466, 1.0, 0.8438, 1.0, 0.8409, 1.0, 0.8381, 1.0, 0.8352, 1.0, 0.8324, 1.0, 0.8295, 1.0, 0.8267, 1.0, 0.8239, 1.0, 0.821, 1.0, 0.8182, 1.0, 0.8153, 1.0, 0.8125, 1.0, 0.8097, 1.0, 0.8068, 1.0, 0.804, 1.0, 0.8011, 1.0, 0.7983, 1.0, 0.7955, 1.0, 0.7926, 1.0, 0.7898, 1.0, 0.7869, 1.0, 0.7841, 1.0, 0.7812, 1.0, 0.7784, 1.0, 0.7756, 1.0, 0.7727, 1.0, 0.7699, 1.0, 0.767, 1.0, 0.7642, 1.0, 0.7614, 1.0, 0.7585, 1.0, 0.7557, 1.0, 0.7528, 1.0, 0.75, 1.0, 0.7472, 1.0, 0.7443, 1.0, 0.7415, 1.0, 0.7386, 1.0, 0.7358, 1.0, 0.733, 1.0, 0.7301, 1.0, 0.7273, 1.0, 0.7244, 1.0, 0.7216, 1.0, 0.7188, 1.0, 0.7159, 1.0, 0.7131, 1.0, 0.7102, 1.0, 0.7074, 1.0, 0.7045, 1.0, 0.7017, 1.0, 0.6989, 1.0, 0.696, 1.0, 0.6932, 1.0, 0.6903, 1.0, 0.6875, 1.0, 0.6847, 1.0, 0.6818, 1.0, 0.679, 1.0, 0.6761, 1.0, 0.6733, 1.0, 0.6705, 1.0, 0.6676, 1.0, 0.6648, 1.0, 0.6619, 1.0, 0.6591, 1.0, 0.6562, 1.0, 0.6534, 1.0, 0.6506, 1.0, 0.6477, 1.0, 0.6449, 1.0, 0.642, 1.0, 0.6392, 1.0, 0.6364, 1.0, 0.6335, 1.0, 0.6307, 1.0, 0.6278, 1.0, 0.625, 1.0, 0.6222, 1.0, 0.6193, 1.0, 0.6165, 1.0, 0.6136, 1.0, 0.6108, 1.0, 0.608, 1.0, 0.6051, 1.0, 0.6023, 1.0, 0.5994, 1.0, 0.5966, 1.0, 0.5938, 1.0, 0.5909, 1.0, 0.5881, 1.0, 0.5852, 1.0, 0.5824, 1.0, 0.5795, 1.0, 0.5767, 1.0, 0.5739, 1.0, 0.571, 1.0, 0.5682, 1.0, 0.5653, 1.0, 0.5625, 1.0, 0.5597, 1.0, 0.5568, 1.0, 0.554, 1.0, 0.5511, 1.0, 0.5483, 1.0, 0.5455, 1.0, 0.5426, 1.0, 0.5398, 1.0, 0.5369, 1.0, 0.5341, 1.0, 0.5312, 1.0, 0.5284, 1.0, 0.5256, 1.0, 0.5227, 1.0, 0.5199, 1.0, 0.517, 1.0, 0.5142, 1.0, 0.5114, 1.0, 0.5085, 1.0, 0.5057, 1.0, 0.5028, 1.0, 0.5, 1.0, 0.4972, 1.0, 0.4943, 1.0, 0.4915, 1.0, 0.4886, 1.0, 0.4858, 1.0, 0.483, 1.0, 0.4801, 1.0, 0.4773, 1.0, 0.4744, 1.0, 0.4716, 1.0, 0.4688, 1.0, 0.4659, 1.0, 0.4631, 1.0, 0.4602, 1.0, 0.4574, 1.0, 0.4545, 1.0, 0.4517, 1.0, 0.4489, 1.0, 0.446, 1.0, 0.4432, 1.0, 0.4403, 1.0, 0.4375, 1.0, 0.4347, 1.0, 0.4318, 1.0, 0.429, 1.0, 0.4261, 1.0, 0.4233, 1.0, 0.4205, 1.0, 0.4176, 1.0, 0.4148, 1.0, 0.4119, 1.0, 0.4091, 1.0, 0.4062, 1.0, 0.4034, 1.0, 0.4006, 1.0, 0.3977, 1.0, 0.3949, 1.0, 0.392, 1.0, 0.3892, 1.0, 0.3864, 1.0, 0.3835, 1.0, 0.3807, 1.0, 0.3778, 1.0, 0.375, 1.0, 0.3722, 1.0, 0.3693, 1.0, 0.3665, 1.0, 1.0, 0.0, 0.002841, 0.0, 0.005682, 0.0, 0.008523, 0.0, 0.01136, 0.0, 0.0142, 0.0, 0.01705, 0.0, 0.01989, 0.0, 0.02273, 0.0, 0.02557, 0.0, 0.02841, 0.0, 0.03125, 0.0, 0.03409, 0.0, 0.03693, 0.0, 0.03977, 0.0, 0.04261, 0.0, 0.04545, 0.0, 0.0483, 0.0, 0.05114, 0.0, 0.05398, 0.0, 0.05682, 0.0, 0.05966, 0.0, 0.0625, 0.0, 0.06534, 0.0, 0.06818, 0.0, 0.07102, 0.0, 0.07386, 0.0, 0.0767, 0.0, 0.07955, 0.0, 0.08239, 0.0, 0.08523, 0.0, 0.08807, 0.0, 0.09091, 0.0, 0.09375, 0.0, 0.09659, 0.0, 0.09943, 0.0, 0.1023, 0.0, 0.1051, 0.0, 0.108, 0.0, 0.1108, 0.0, 0.1136, 0.0, 0.1165, 0.0, 0.1193, 0.0, 0.1222, 0.0, 0.125, 0.0, 0.1278, 0.0, 0.1307, 0.0, 0.1335, 0.0, 0.1364, 0.0, 0.1392, 0.0, 0.142, 0.0, 0.1449, 0.0, 0.1477, 0.0, 0.1506, 0.0, 0.1534, 0.0, 0.1562, 0.0, 0.1591, 0.0, 0.1619, 0.0, 0.1648, 0.0, 0.1676, 0.0, 0.1705, 0.0, 0.1733, 0.0, 0.1761, 0.0, 0.179, 0.0, 0.1818, 0.0, 0.1847, 0.0, 0.1875, 0.0, 0.1903, 0.0, 0.1932, 0.0, 0.196, 0.0, 0.1989, 0.0, 0.2017, 0.0, 0.2045, 0.0, 0.2074, 0.0, 0.2102, 0.0, 0.2131, 0.0, 0.2159, 0.0, 0.2188, 0.0, 0.2216, 0.0, 0.2244, 0.0, 0.2273, 0.0, 0.2301, 0.0, 0.233, 0.0, 0.2358, 0.0, 0.2386, 0.0, 0.2415, 0.0, 0.2443, 0.0, 0.2472, 0.0, 0.25, 0.0, 0.2528, 0.0, 0.2557, 0.0, 0.2585, 0.0, 0.2614, 0.0, 0.2642, 0.0, 0.267, 0.0, 0.2699, 0.0, 0.2727, 0.0, 0.2756, 0.0, 0.2784, 0.0, 0.2812, 0.0, 0.2841, 0.0, 0.2869, 0.0, 0.2898, 0.0, 0.2926, 0.0, 0.2955, 0.0, 0.2983, 0.0, 0.3011, 0.0, 0.304, 0.0, 0.3068, 0.0, 0.3097, 0.0, 0.3125, 0.0, 0.3153, 0.0, 0.3182, 0.0, 0.321, 0.0, 0.3239, 0.0, 0.3267, 0.0, 0.3295, 0.0, 0.3324, 0.0, 0.3352, 0.0, 0.3381, 0.0, 0.3409, 0.0, 0.3438, 0.0, 0.3466, 0.0, 0.3494, 0.0, 0.3523, 0.0, 0.3551, 0.0, 0.358, 0.0, 0.3608, 0.0, 0.3636, 0.0, 0.3665, 0.0, 0.3693, 0.0, 0.3722, 0.0, 0.375, 0.0, 0.3778, 0.0, 0.3807, 0.0, 0.3835, 0.0, 0.3864, 0.0, 0.3892, 0.0, 0.392, 0.0, 0.3949, 0.0, 0.3977, 0.0, 0.4006, 0.0, 0.4034, 0.0, 0.4062, 0.0, 0.4091, 0.0, 0.4119, 0.0, 0.4148, 0.0, 0.4176, 0.0, 0.4205, 0.0, 0.4233, 0.0, 0.4261, 0.0, 0.429, 0.0, 0.4318, 0.0, 0.4347, 0.0, 0.4375, 0.0, 0.4403, 0.0, 0.4432, 0.0, 0.446, 0.0, 0.4489, 0.0, 0.4517, 0.0, 0.4545, 0.0, 0.4574, 0.0, 0.4602, 0.0, 0.4631, 0.0, 0.4659, 0.0, 0.4688, 0.0, 0.4716, 0.0, 0.4744, 0.0, 0.4773, 0.0, 0.4801, 0.0, 0.483, 0.0, 0.4858, 0.0, 0.4886, 0.0, 0.4915, 0.0, 0.4943, 0.0, 0.4972, 0.0, 0.5, 0.0, 0.5028, 0.0, 0.5057, 0.0, 0.5085, 0.0, 0.5114, 0.0, 0.5142, 0.0, 0.517, 0.0, 0.5199, 0.0, 0.5227, 0.0, 0.5256, 0.0, 0.5284, 0.0, 0.5312, 0.0, 0.5341, 0.0, 0.5369, 0.0, 0.5398, 0.0, 0.5426, 0.0, 0.5455, 0.0, 0.5483, 0.0, 0.5511, 0.0, 0.554, 0.0, 0.5568, 0.0, 0.5597, 0.0, 0.5625, 0.0, 0.5653, 0.0, 0.5682, 0.0, 0.571, 0.0, 0.5739, 0.0, 0.5767, 0.0, 0.5795, 0.0, 0.5824, 0.0, 0.5852, 0.0, 0.5881, 0.0, 0.5909, 0.0, 0.5938, 0.0, 0.5966, 0.0, 0.5994, 0.0, 0.6023, 0.0, 0.6051, 0.0, 0.608, 0.0, 0.6108, 0.0, 0.6136, 0.0, 0.6165, 0.0, 0.6193, 0.0, 0.6222, 0.0, 0.625, 0.0, 0.6278, 0.0, 0.6307, 0.0, 0.6335, 0.0, 0.6364, 0.0, 0.6392, 0.0, 0.642, 0.0, 0.6449, 0.0, 0.6477, 0.0, 0.6506, 0.0, 0.6534, 0.0, 0.6562, 0.0, 0.6591, 0.0, 0.6619, 0.0, 0.6648, 0.0, 0.6676, 0.0, 0.6705, 0.0, 0.6733, 0.0, 0.6761, 0.0, 0.679, 0.0, 0.6818, 0.0, 0.6847, 0.0, 0.6875, 0.0, 0.6903, 0.0, 0.6932, 0.0, 0.696, 0.0, 0.6989, 0.0, 0.7017, 0.0, 0.7045, 0.0, 0.7074, 0.0, 0.7102, 0.0, 0.7131, 0.0, 0.7159, 0.0, 0.7188, 0.0, 0.7216, 0.0, 0.7244, 0.0, 0.7273, 0.0, 0.7301, 0.0, 0.733, 0.0, 0.7358, 0.0, 0.7386, 0.0, 0.7415, 0.0, 0.7443, 0.0, 0.7472, 0.0, 0.75, 0.0, 0.7528, 0.0, 0.7557, 0.0, 0.7585, 0.0, 0.7614, 0.0, 0.7642, 0.0, 0.767, 0.0, 0.7699, 0.0, 0.7727, 0.0, 0.7756, 0.0, 0.7784, 0.0, 0.7812, 0.0, 0.7841, 0.0, 0.7869, 0.0, 0.7898, 0.0, 0.7926, 0.0, 0.7955, 0.0, 0.7983, 0.0, 0.8011, 0.0, 0.804, 0.0, 0.8068, 0.0, 0.8097, 0.0, 0.8125, 0.0, 0.8153, 0.0, 0.8182, 0.0, 0.821, 0.0, 0.8239, 0.0, 0.8267, 0.0, 0.8295, 0.0, 0.8324, 0.0, 0.8352, 0.0, 0.8381, 0.0, 0.8409, 0.0, 0.8438, 0.0, 0.8466, 0.0, 0.8494, 0.0, 0.8523, 0.0, 0.8551, 0.0, 0.858, 0.0, 0.8608, 0.0, 0.8636, 0.0, 0.8665, 0.0, 0.8693, 0.0, 0.8722, 0.0, 0.875, 0.0, 0.8778, 0.0, 0.8807, 0.0, 0.8835, 0.0, 0.8864, 0.0, 0.8892, 0.0, 0.892, 0.0, 0.8949, 0.0, 0.8977, 0.0, 0.9006, 0.0, 0.9034, 0.0, 0.9062, 0.0, 0.9091, 0.0, 0.9119, 0.0, 0.9148, 0.0, 0.9176, 0.0, 0.9205, 0.0, 0.9233, 0.0, 0.9261, 0.0, 0.929, 0.0, 0.9318, 0.0, 0.9347, 0.0, 0.9375, 0.0, 0.9403, 0.0, 0.9432, 0.0, 0.946, 0.0, 0.9489, 0.0, 0.9517, 0.0, 0.9545, 0.0, 0.9574, 0.0, 0.9602, 0.0, 0.9631, 0.0, 0.9659, 0.0, 0.9688, 0.0, 0.9716, 0.0, 0.9744, 0.0, 0.9773, 0.0, 0.9801, 0.0, 0.983, 0.0, 0.9858, 0.0, 0.9886, 0.0, 0.9915, 0.0, 0.9943, 0.0, 0.9972, 0.0])
me_nurbspath_003.auto_texspace = False
me_nurbspath_003.update()

# ---- objects
ob_empty = bpy.data.objects.new('Empty', None)
ob_nurbspath_001 = bpy.data.objects.new('NurbsPath.001', me_nurbspath_001)
ob_nurbspath_003 = bpy.data.objects.new('NurbsPath.003', me_nurbspath_003)

# ---- transforms, parenting, visibility, modifiers, constraints
ob_empty.location = (0.0, 0.0, 0.0)
ob_empty.empty_display_type = 'IMAGE'
ob_empty.empty_display_size = 5.0
ob_nurbspath_001.location = (0.0, 0.0, 0.0)
ob_nurbspath_003.location = (0.0, 0.0, 0.07983)

# ---- collection membership
scene.collection.objects.link(ob_empty)
scene.collection.objects.link(ob_nurbspath_001)
scene.collection.objects.link(ob_nurbspath_003)

# ---- scene / render settings (as saved in the file)
scene.frame_start = 1; scene.frame_end = 250; scene.frame_set(1)
scene.render.engine = 'BLENDER_EEVEE_NEXT'
scene.cycles.sampling_pattern = 'TABULATED_SOBOL'
scene.eevee.ray_tracing_options.trace_max_roughness = 0.0
bpy.context.view_layer.update()

# ---- added for rendering (the .blend has no active camera and no usable light): camera, sun
cam_auto = bpy.data.cameras.new('AutoCamera')
cam_auto.lens = 50.0
cam_auto.sensor_width = 36.0
cam_auto.clip_end = 1000.0
ob_auto_camera = bpy.data.objects.new('AutoCamera', cam_auto)
scene.collection.objects.link(ob_auto_camera)
ob_auto_camera.location = (4.59082, -5.7938, 3.73336)
ob_auto_camera.rotation_euler = (1.09748, -7.21219e-08, 0.694738)
scene.camera = ob_auto_camera
light_auto_sun = bpy.data.lights.new('AutoSun', 'SUN')
light_auto_sun.energy = 3.0
light_auto_sun.angle = 0.0523599
ob_auto_sun = bpy.data.objects.new('AutoSun', light_auto_sun)
scene.collection.objects.link(ob_auto_sun)
ob_auto_sun.rotation_euler = (0.872665, 0.174533, 0.523599)
bpy.context.view_layer.update()
